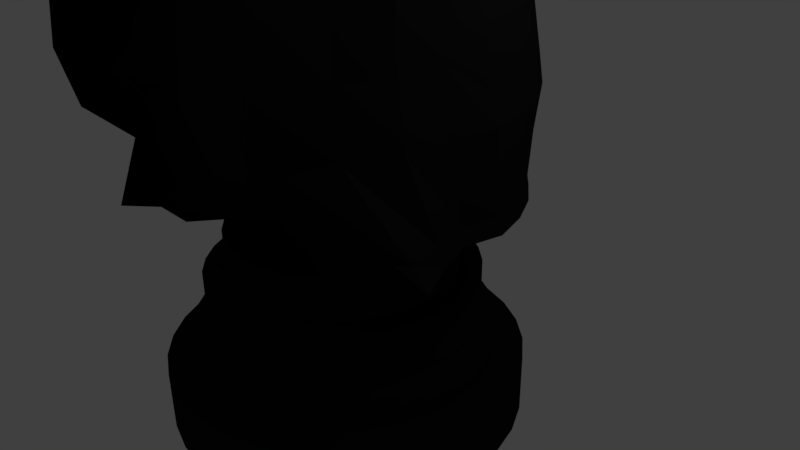 # Source: Darth_Sidious.blend  (saved by Blender 2.77.0; exported with 4.5.12 LTS)
import bpy
from mathutils import Matrix  # noqa: F401  (used for matrix-valued properties, if any)

bpy.ops.wm.read_factory_settings(use_empty=True)
scene = bpy.context.scene
scene.name = 'Scene'

# ---- collections
col_collection_1 = bpy.data.collections.new('Collection 1'); scene.collection.children.link(col_collection_1)

# ---- materials (node trees are filled in below, after node groups)
mat_black_fade = bpy.data.materials.new('Black_Fade')
mat_black_fade.alpha_threshold = 0.0
mat_black_fade.use_transparent_shadow = False
mat_black_fade.diffuse_color = (0.009018, 0.009018, 0.009018, 1.0)
mat_black_fade.roughness = 0.5

# ---- material node trees

# ---- world
world_world = bpy.data.worlds.new('World'); scene.world = world_world
world_world.color = (0.05088, 0.05088, 0.05088)
world_world.use_sun_shadow = False
world_world.sun_shadow_jitter_overblur = 0.0
world_world.cycles.sampling_method = 'MANUAL'

# ---- cameras
cam_camera = bpy.data.cameras.new('Camera')
cam_camera.clip_end = 100.0
cam_camera.lens = 35.0
cam_camera.sensor_width = 32.0
cam_camera.sensor_height = 18.0
cam_camera.ortho_scale = 7.314
cam_camera.dof.focus_distance = 0.0
cam_camera.dof.aperture_fstop = 128.0

# ---- lights
light_lamp = bpy.data.lights.new('Lamp', 'POINT')
light_lamp.transmission_factor = 0.0
light_lamp.cutoff_distance = 30.0
light_lamp.energy = 100.0
light_lamp.shadow_buffer_clip_start = 1.001
light_lamp.shadow_soft_size = 0.1
light_lamp.shadow_maximum_resolution = 0.006
light_lamp.use_absolute_resolution = True

# ---- meshes
me_sphere_000 = bpy.data.meshes.new('Sphere.000')
me_sphere_000.from_pydata([(0.8069, -1.383, -2.97), (0.8462, -1.576, -2.273), (0.1722, -2.001, -1.403), (1.013, -1.237, -2.999), (1.038, -1.353, -2.236), (0.1574, -1.948, -1.205), (0.07117, -2.144, -2.122), (0.2954, -1.943, -2.209), (0.4295, -1.842, -2.016), (0.3942, -1.872, -1.925), (0.3404, -1.983, -1.804), (0.24, -1.992, -1.598), (0.121, -2.379, -1.831), (0.1663, -2.305, -1.899), (0.08095, -2.192, -2.076), (0.3123, -2.115, -1.95), (0.2517, -2.125, -2.127), (0.3194, -2.115, -2.009), (0.1013, -2.294, -1.837), (0.01588, -2.17, -1.955), (0.2472, -2.104, -1.889), (0.1866, -2.102, -2.006), (0.2544, -2.103, -1.948), (0.392, -1.867, -2.844), (0.7385, -1.527, -2.783), (0.07748, -2.077, -2.388), (0.3862, -1.596, -3.299), (0.6383, -1.434, -3.351), (0.254, -1.928, -2.686), (0.6691, -1.666, -2.742), (0.2479, -1.93, -2.682), (0.6991, -1.622, -2.755), (0.1627, -2.033, -2.53), (0.323, -1.936, -2.754), (0.6922, -1.508, -0.9731), (0.5936, -1.549, -0.9928), (0.5455, -1.579, -1.05), (0.6348, -1.546, -1.075), (0.7999, -1.513, -1.089), (0.8847, -1.375, -1.08), (0.9695, -1.249, -1.051), (0.8527, -1.355, -0.9907), (0.6759, -1.483, -0.8324), (0.532, -1.528, -0.9185), (0.4741, -1.566, -1.072), (0.5701, -1.533, -1.122), (0.817, -1.484, -1.212), (0.9387, -1.351, -1.169), (1.13, -1.175, -1.047), (0.8512, -1.31, -0.8576), (0.6518, -1.502, -0.7615), (0.4573, -1.647, -0.8602), (0.3586, -1.638, -0.9367), (0.5161, -1.593, -1.147), (0.8425, -1.528, -1.27), (1.007, -1.348, -1.211), (1.195, -1.11, -1.046), (0.8887, -1.256, -0.7982), (1.584, -0.6223, -1.516), (1.191, -0.8745, -0.272), (1.164, -0.8587, -2.794), (1.442, -0.9296, -1.562), (1.041, -1.234, -0.7907), (1.536, -0.5983, -2.193), (1.398, -0.8633, -2.217), (0.7747, -1.472, -2.809), (0.3891, -1.731, -3.123), (0.4544, -1.909, -1.688), (0.789, -1.636, -1.616), (1.343, -0.774, -0.46), (1.39, -1.138, -0.9887), (0.7335, -1.243, -0.07381), (0.6279, -1.517, -0.7205), (0.4203, -1.496, -0.001513), (0.4792, -1.763, -0.675), (0.5858, -1.823, -1.826), (0.8752, -1.566, -1.782), (0.7426, -1.661, -2.058), (1.007, -1.42, -2.019), (0.2035, -1.987, -1.49), (0.3625, -1.912, -1.77), (0.4896, -1.852, -1.874), (0.5663, -1.784, -2.029), (0.6248, -1.73, -2.247), (0.09168, -1.845, -0.9044), (1.399, -0.7391, -0.6118), (1.422, -1.074, -1.124), (1.568, -0.6143, -1.742), (1.552, -0.6063, -1.968), (1.446, -0.9003, -1.764), (1.426, -0.8876, -1.99), (1.516, -0.8075, -1.533), (1.137, -1.125, -0.46), (1.471, -0.7682, -2.194), (1.36, -0.9798, -0.6516), (0.6952, -1.416, -0.3081), (0.3984, -1.667, -0.2456), (1.407, -0.9344, -0.7973), (1.511, -0.7747, -1.75), (1.493, -0.7567, -1.974), (1.083, -0.8549, -2.991), (0.6383, -1.052, -3.262), (1.028, 0.3955, -2.594), (0.5375, 0.6998, -2.614), (0.6383, -0.5943, -3.116), (1.028, -0.3971, -2.846), (0.5375, 0.7165, -4.337), (1.028, 0.4121, -4.337), (0.5375, -0.5776, -4.337), (1.028, -0.3805, -4.337), (1.679, -0.2622, -1.434), (1.204, -0.5724, -0.1375), (1.626, -0.235, -2.202), (1.39, -0.4497, -0.3671), (0.7064, -0.9735, 0.07799), (0.3738, -1.234, 0.1663), (1.457, -0.407, -0.5525), (1.661, -0.253, -1.694), (1.645, -0.2448, -1.926), (0.101, -1.322, 0.1858), (0.09287, -1.628, 0.03178), (0.09354, -1.794, -0.215), (0.09283, -1.883, -0.6491), (0.3343, -1.804, -0.9002), (0.6279, -1.6, -0.7205), (1.041, -1.317, -0.7907), (0.4792, -1.847, -0.675), (0.1879, -1.969, -0.6554), (1.137, -1.208, -0.46), (0.6952, -1.541, -0.3081), (0.3984, -1.791, -0.2456), (0.09354, -1.909, -0.215), (0.1032, -1.899, -0.8247), (0.2611, -1.934, -0.7778), (0.3736, -1.894, -0.8391), (0.3012, -1.934, -0.6631), (0.1947, -1.909, -0.2251), (0.7335, -1.328, -0.07381), (1.191, -0.938, -0.272), (1.137, -1.18, -0.46), (0.4203, -1.572, -0.001513), (0.6952, -1.461, -0.3081), (0.09287, -1.691, 0.03178), (0.3984, -1.703, -0.2456), (0.09354, -1.852, -0.215), (0.1747, -1.693, 0.02345), (0.1757, -1.818, -0.2233), (0.0359, -1.75, -0.04315), (0.6809, -1.562, -0.3957), (0.4155, -1.812, -0.3367), (0.1136, -1.922, -0.3085), (0.2173, -1.923, -0.3181), (0.7209, -1.383, -0.1504), (0.4131, -1.626, -0.08132), (0.09309, -1.744, -0.04893), (0.1751, -1.745, -0.05723), (0.03342, -1.914, -0.209), (0.04492, -1.999, -0.6437), (0.03809, -1.931, -0.3015), (0.03536, -1.859, -0.2092), (0.03617, -1.697, 0.03754), (0.03617, -1.672, 0.03754), (0.03536, -1.834, -0.2092), (0.0359, -1.725, -0.04315), (0.07748, -2.077, -2.388), (0.1722, -2.038, -1.403), (0.1574, -1.985, -1.205), (0.4544, -1.946, -1.688), (0.789, -1.673, -1.616), (0.5858, -1.86, -1.826), (0.8752, -1.603, -1.782), (0.7426, -1.698, -2.058), (1.007, -1.457, -2.019), (0.03801, -1.342, 0.1903), (0.03495, -1.651, 0.03767), (0.03801, -1.31, 0.1903), (0.03495, -1.619, 0.03767), (0.0, -2.061, -1.211), (0.0, -1.894, -3.289), (-0.8069, -1.383, -2.97), (-0.8462, -1.576, -2.273), (-0.1722, -2.001, -1.403), (0.0, -1.978, -1.004), (0.0, -1.616, -3.457), (-1.013, -1.237, -2.999), (-1.038, -1.353, -2.236), (-0.1574, -1.948, -1.205), (0.0, -2.128, -1.361), (0.0, -2.117, -2.199), (-0.07117, -2.144, -2.122), (-0.2954, -1.943, -2.209), (-0.4295, -1.842, -2.016), (-0.3942, -1.872, -1.925), (-0.3404, -1.983, -1.804), (-0.24, -1.992, -1.598), (-0.121, -2.379, -1.831), (0.0, -2.352, -1.855), (-0.1663, -2.305, -1.899), (0.0, -2.199, -2.033), (-0.08095, -2.192, -2.076), (-0.3123, -2.115, -1.95), (-0.2517, -2.125, -2.127), (-0.3194, -2.115, -2.009), (-0.1013, -2.294, -1.837), (-0.01588, -2.17, -1.955), (-0.2472, -2.104, -1.889), (-0.1866, -2.102, -2.006), (-0.2544, -2.103, -1.948), (0.0, -2.054, -2.457), (0.0, -1.97, -2.896), (-0.392, -1.867, -2.844), (-0.7385, -1.527, -2.783), (-0.07748, -2.077, -2.388), (-0.3862, -1.596, -3.299), (-0.6383, -1.434, -3.351), (0.0, -1.875, -2.681), (0.0, -1.937, -2.688), (-0.254, -1.928, -2.686), (-0.6691, -1.666, -2.742), (-0.2479, -1.93, -2.682), (-0.6991, -1.622, -2.755), (-0.1627, -2.033, -2.53), (0.0, -1.985, -2.786), (-0.323, -1.936, -2.754), (0.0, -2.083, -2.567), (-0.6922, -1.508, -0.9731), (-0.5936, -1.549, -0.9928), (-0.5455, -1.579, -1.05), (-0.6348, -1.546, -1.075), (-0.7999, -1.513, -1.089), (-0.8847, -1.375, -1.08), (-0.9695, -1.249, -1.051), (-0.8527, -1.355, -0.9907), (-0.6759, -1.483, -0.8324), (-0.532, -1.528, -0.9185), (-0.4741, -1.566, -1.072), (-0.5701, -1.533, -1.122), (-0.817, -1.484, -1.212), (-0.9387, -1.351, -1.169), (-1.13, -1.175, -1.047), (-0.8512, -1.31, -0.8576), (-0.6518, -1.502, -0.7615), (-0.4573, -1.647, -0.8602), (-0.3586, -1.638, -0.9367), (-0.5161, -1.593, -1.147), (-0.8425, -1.528, -1.27), (-1.007, -1.348, -1.211), (-1.195, -1.11, -1.046), (-0.8887, -1.256, -0.7982), (0.0, -1.665, 0.04122), (-1.584, -0.6223, -1.516), (-1.191, -0.8745, -0.272), (0.0, -1.925, -0.6401), (-1.164, -0.8587, -2.794), (-1.442, -0.9296, -1.562), (-1.041, -1.234, -0.7907), (-1.536, -0.5983, -2.193), (-1.398, -0.8633, -2.217), (-0.7747, -1.472, -2.809), (-0.3891, -1.731, -3.123), (0.0, -1.965, -3.159), (-0.4544, -1.909, -1.688), (-0.789, -1.636, -1.616), (-1.343, -0.774, -0.46), (-1.39, -1.138, -0.9887), (-0.7335, -1.243, -0.07381), (-0.6279, -1.517, -0.7205), (-0.4203, -1.496, -0.001513), (-0.4792, -1.763, -0.675), (-0.5858, -1.823, -1.826), (-0.8752, -1.566, -1.782), (-0.7426, -1.661, -2.058), (-1.007, -1.42, -2.019), (0.0, -2.098, -1.286), (-0.2035, -1.987, -1.49), (-0.3625, -1.912, -1.77), (-0.4896, -1.852, -1.874), (-0.5663, -1.784, -2.029), (-0.6248, -1.73, -2.247), (0.0, -1.944, -0.8811), (-0.09168, -1.845, -0.9044), (-1.399, -0.7391, -0.6118), (-1.422, -1.074, -1.124), (-1.568, -0.6143, -1.742), (-1.552, -0.6063, -1.968), (-1.446, -0.9003, -1.764), (-1.426, -0.8876, -1.99), (-1.516, -0.8075, -1.533), (-1.137, -1.125, -0.46), (0.0, -1.833, -0.2056), (-1.471, -0.7682, -2.194), (-1.36, -0.9798, -0.6516), (-0.6952, -1.416, -0.3081), (-0.3984, -1.667, -0.2456), (-1.407, -0.9344, -0.7973), (-1.511, -0.7747, -1.75), (-1.493, -0.7567, -1.974), (0.0, -1.235, -3.514), (-1.083, -0.8549, -2.991), (-0.6383, -1.052, -3.262), (0.0, 0.8339, -2.648), (-1.028, 0.3955, -2.594), (-0.5375, 0.6998, -2.614), (-0.6383, -0.5943, -3.116), (-1.028, -0.3971, -2.846), (0.0, -0.7769, -3.369), (-0.5375, 0.7165, -4.337), (0.0, 0.8506, -4.337), (-1.028, 0.4121, -4.337), (-0.5375, -0.5776, -4.337), (0.0, -0.7602, -4.337), (-1.028, -0.3805, -4.337), (-1.679, -0.2622, -1.434), (-1.204, -0.5724, -0.1375), (-1.626, -0.235, -2.202), (-1.39, -0.4497, -0.3671), (-0.7064, -0.9735, 0.07799), (-0.3738, -1.234, 0.1663), (-1.457, -0.407, -0.5525), (-1.661, -0.253, -1.694), (-1.645, -0.2448, -1.926), (-0.101, -1.322, 0.1858), (-0.09287, -1.628, 0.03178), (-0.09354, -1.794, -0.215), (-0.09283, -1.883, -0.6491), (-0.3343, -1.804, -0.9002), (-0.6279, -1.6, -0.7205), (-1.041, -1.317, -0.7907), (-0.4792, -1.847, -0.675), (-0.1879, -1.969, -0.6554), (-1.137, -1.208, -0.46), (0.0, -2.008, -0.6401), (-0.6952, -1.541, -0.3081), (-0.3984, -1.791, -0.2456), (-0.09354, -1.909, -0.215), (-0.1032, -1.899, -0.8247), (-0.2611, -1.934, -0.7778), (-0.3736, -1.894, -0.8391), (-0.3012, -1.934, -0.6631), (-0.1947, -1.909, -0.2251), (-0.7335, -1.328, -0.07381), (-1.191, -0.938, -0.272), (-1.137, -1.18, -0.46), (0.0, -1.863, -0.2056), (0.0, -1.701, 0.04122), (-0.4203, -1.572, -0.001513), (-0.6952, -1.461, -0.3081), (-0.09287, -1.691, 0.03178), (-0.3984, -1.703, -0.2456), (-0.09354, -1.852, -0.215), (-0.1747, -1.693, 0.02345), (-0.1757, -1.818, -0.2233), (0.0, -1.852, -0.2979), (-0.0359, -1.75, -0.04315), (-0.6809, -1.562, -0.3957), (-0.4155, -1.812, -0.3367), (-0.1136, -1.922, -0.3085), (-0.2173, -1.923, -0.3181), (-0.7209, -1.383, -0.1504), (-0.4131, -1.626, -0.08132), (-0.09309, -1.744, -0.04893), (-0.1751, -1.745, -0.05723), (-0.03342, -1.914, -0.209), (-0.04492, -1.999, -0.6437), (-0.03809, -1.931, -0.3015), (-0.03536, -1.859, -0.2092), (-0.03617, -1.697, 0.03754), (0.0, -1.676, 0.04122), (-0.03617, -1.672, 0.03754), (0.0, -1.729, -0.03952), (0.0, -1.838, -0.2056), (-0.03536, -1.834, -0.2092), (-0.0359, -1.725, -0.04315), (-0.07748, -2.077, -2.388), (0.0, -2.054, -2.457), (-0.1722, -2.038, -1.403), (-0.1574, -1.985, -1.205), (-0.4544, -1.946, -1.688), (-0.789, -1.673, -1.616), (-0.5858, -1.86, -1.826), (-0.8752, -1.603, -1.782), (-0.7426, -1.698, -2.058), (-1.007, -1.457, -2.019), (-0.03801, -1.342, 0.1903), (-0.03495, -1.651, 0.03767), (0.0, -1.322, 0.193), (0.0, -1.633, 0.04122), (-0.03801, -1.31, 0.1903), (-0.03495, -1.619, 0.03767), (-0.0002229, 1.29, -4.527), (-0.0002229, 1.29, -4.027), (0.2583, 1.264, -4.527), (0.2583, 1.264, -4.027), (0.5068, 1.189, -4.527), (0.5068, 1.189, -4.027), (0.7359, 1.066, -4.527), (0.7359, 1.066, -4.027), (0.9367, 0.9015, -4.527), (0.9367, 0.9015, -4.027), (1.101, 0.7007, -4.527), (1.101, 0.7007, -4.027), (1.224, 0.4716, -4.527), (1.224, 0.4716, -4.027), (1.299, 0.2231, -4.527), (1.299, 0.2231, -4.027), (1.325, -0.03539, -4.527), (1.325, -0.03539, -4.027), (1.299, -0.2939, -4.527), (1.299, -0.2939, -4.027), (1.224, -0.5424, -4.527), (1.224, -0.5424, -4.027), (1.101, -0.7715, -4.527), (1.101, -0.7715, -4.027), (0.9367, -0.9723, -4.527), (0.9367, -0.9723, -4.027), (0.7359, -1.137, -4.527), (0.7359, -1.137, -4.027), (0.5068, -1.259, -4.527), (0.5068, -1.259, -4.027), (0.2583, -1.335, -4.527), (0.2583, -1.335, -4.027), (-0.0002233, -1.36, -4.527), (-0.0002233, -1.36, -4.027), (-0.2587, -1.335, -4.527), (-0.2587, -1.335, -4.027), (-0.5073, -1.259, -4.527), (-0.5073, -1.259, -4.027), (-0.7363, -1.137, -4.527), (-0.7363, -1.137, -4.027), (-0.9371, -0.9723, -4.527), (-0.9371, -0.9723, -4.027), (-1.102, -0.7715, -4.527), (-1.102, -0.7715, -4.027), (-1.224, -0.5424, -4.527), (-1.224, -0.5424, -4.027), (-1.3, -0.2939, -4.527), (-1.3, -0.2939, -4.027), (-1.325, -0.03539, -4.527), (-1.325, -0.03539, -4.027), (-1.3, 0.2231, -4.527), (-1.3, 0.2231, -4.027), (-1.224, 0.4716, -4.527), (-1.224, 0.4716, -4.027), (-1.102, 0.7007, -4.527), (-1.102, 0.7007, -4.027), (-0.9371, 0.9015, -4.527), (-0.9371, 0.9015, -4.027), (-0.7363, 1.066, -4.527), (-0.7363, 1.066, -4.027), (-0.5073, 1.189, -4.527), (-0.5073, 1.189, -4.027), (-0.2587, 1.264, -4.527), (-0.2587, 1.264, -4.027), (-0.0002229, 1.555, -4.527), (0.31, 1.524, -4.527), (0.6082, 1.434, -4.527), (0.8831, 1.287, -4.527), (1.124, 1.089, -4.527), (1.322, 0.8479, -4.527), (1.469, 0.5731, -4.527), (1.559, 0.2748, -4.527), (1.59, -0.03539, -4.527), (1.559, -0.3456, -4.527), (1.469, -0.6438, -4.527), (1.322, -0.9187, -4.527), (1.124, -1.16, -4.527), (0.8831, -1.357, -4.527), (0.6082, -1.504, -4.527), (0.31, -1.595, -4.527), (-0.0002234, -1.625, -4.527), (-0.3104, -1.595, -4.527), (-0.6087, -1.504, -4.527), (-0.8835, -1.357, -4.527), (-1.124, -1.16, -4.527), (-1.322, -0.9187, -4.527), (-1.469, -0.6438, -4.527), (-1.56, -0.3456, -4.527), (-1.59, -0.03539, -4.527), (-1.56, 0.2748, -4.527), (-1.469, 0.5731, -4.527), (-1.322, 0.8479, -4.527), (-1.124, 1.089, -4.527), (-0.8835, 1.287, -4.527), (-0.6087, 1.434, -4.527), (-0.3104, 1.524, -4.527), (-0.0002229, 1.555, -5.152), (0.31, 1.524, -5.152), (0.6082, 1.434, -5.152), (0.8831, 1.287, -5.152), (1.124, 1.089, -5.152), (1.322, 0.8479, -5.152), (1.469, 0.5731, -5.152), (1.559, 0.2748, -5.152), (1.59, -0.03539, -5.152), (1.559, -0.3456, -5.152), (1.469, -0.6438, -5.152), (1.322, -0.9187, -5.152), (1.124, -1.16, -5.152), (0.8831, -1.357, -5.152), (0.6082, -1.504, -5.152), (0.31, -1.595, -5.152), (-0.0002234, -1.625, -5.152), (-0.3104, -1.595, -5.152), (-0.6087, -1.504, -5.152), (-0.8835, -1.357, -5.152), (-1.124, -1.16, -5.152), (-1.322, -0.9187, -5.152), (-1.469, -0.6438, -5.152), (-1.56, -0.3456, -5.152), (-1.59, -0.03539, -5.152), (-1.56, 0.2748, -5.152), (-1.469, 0.5731, -5.152), (-1.322, 0.8479, -5.152), (-1.124, 1.089, -5.152), (-0.8835, 1.287, -5.152), (-0.6087, 1.434, -5.152), (-0.3104, 1.524, -5.152), (-0.0002229, 1.714, -5.152), (0.341, 1.68, -5.152), (0.6691, 1.58, -5.152), (0.9714, 1.419, -5.152), (1.236, 1.201, -5.152), (1.454, 0.9363, -5.152), (1.616, 0.6339, -5.152), (1.715, 0.3058, -5.152), (1.749, -0.03539, -5.152), (1.715, -0.3766, -5.152), (1.616, -0.7047, -5.152), (1.454, -1.007, -5.152), (1.236, -1.272, -5.152), (0.9714, -1.49, -5.152), (0.6691, -1.651, -5.152), (0.341, -1.751, -5.152), (-0.0002235, -1.784, -5.152), (-0.3414, -1.751, -5.152), (-0.6695, -1.651, -5.152), (-0.9719, -1.49, -5.152), (-1.237, -1.272, -5.152), (-1.454, -1.007, -5.152), (-1.616, -0.7047, -5.152), (-1.716, -0.3766, -5.152), (-1.749, -0.03539, -5.152), (-1.716, 0.3058, -5.152), (-1.616, 0.6339, -5.152), (-1.454, 0.9363, -5.152), (-1.237, 1.201, -5.152), (-0.9719, 1.419, -5.152), (-0.6695, 1.58, -5.152), (-0.3414, 1.68, -5.152), (-0.0002229, 1.714, -5.585), (0.341, 1.68, -5.585), (0.6691, 1.58, -5.585), (0.9714, 1.419, -5.585), (1.236, 1.201, -5.585), (1.454, 0.9363, -5.585), (1.616, 0.6339, -5.585), (1.715, 0.3058, -5.585), (1.749, -0.03539, -5.585), (1.715, -0.3766, -5.585), (1.616, -0.7047, -5.585), (1.454, -1.007, -5.585), (1.236, -1.272, -5.585), (0.9714, -1.49, -5.585), (0.6691, -1.651, -5.585), (0.341, -1.751, -5.585), (-0.0002235, -1.784, -5.585), (-0.3414, -1.751, -5.585), (-0.6695, -1.651, -5.585), (-0.9719, -1.49, -5.585), (-1.237, -1.272, -5.585), (-1.454, -1.007, -5.585), (-1.616, -0.7047, -5.585), (-1.716, -0.3766, -5.585), (-1.749, -0.03539, -5.585), (-1.716, 0.3058, -5.585), (-1.616, 0.6339, -5.585), (-1.454, 0.9363, -5.585), (-1.237, 1.201, -5.585), (-0.9719, 1.419, -5.585), (-0.6695, 1.58, -5.585), (-0.3414, 1.68, -5.585), (-0.000223, 2.063, -5.585), (0.4092, 2.023, -5.585), (0.8029, 1.904, -5.585), (1.166, 1.71, -5.585), (1.484, 1.449, -5.585), (1.745, 1.131, -5.585), (1.939, 0.7678, -5.585), (2.058, 0.374, -5.585), (2.099, -0.03539, -5.585), (2.058, -0.4448, -5.585), (1.939, -0.8385, -5.585), (1.745, -1.201, -5.585), (1.484, -1.519, -5.585), (1.166, -1.78, -5.585), (0.8029, -1.974, -5.585), (0.4092, -2.094, -5.585), (-0.0002237, -2.134, -5.585), (-0.4097, -2.094, -5.585), (-0.8034, -1.974, -5.585), (-1.166, -1.78, -5.585), (-1.484, -1.519, -5.585), (-1.745, -1.201, -5.585), (-1.939, -0.8385, -5.585), (-2.059, -0.4448, -5.585), (-2.099, -0.03539, -5.585), (-2.059, 0.374, -5.585), (-1.939, 0.7678, -5.585), (-1.745, 1.131, -5.585), (-1.484, 1.449, -5.585), (-1.166, 1.71, -5.585), (-0.8034, 1.904, -5.585), (-0.4097, 2.023, -5.585), (-0.000223, 2.063, -6.301), (0.4092, 2.023, -6.301), (0.8029, 1.904, -6.301), (1.166, 1.71, -6.301), (1.484, 1.449, -6.301), (1.745, 1.131, -6.301), (1.939, 0.7678, -6.301), (2.058, 0.374, -6.301), (2.099, -0.03539, -6.301), (2.058, -0.4448, -6.301), (1.939, -0.8385, -6.301), (1.745, -1.201, -6.301), (1.484, -1.519, -6.301), (1.166, -1.78, -6.301), (0.8029, -1.974, -6.301), (0.4092, -2.094, -6.301), (-0.0002237, -2.134, -6.301), (-0.4097, -2.094, -6.301), (-0.8034, -1.974, -6.301), (-1.166, -1.78, -6.301), (-1.484, -1.519, -6.301), (-1.745, -1.201, -6.301), (-1.939, -0.8385, -6.301), (-2.059, -0.4448, -6.301), (-2.099, -0.03539, -6.301), (-2.059, 0.374, -6.301), (-1.939, 0.7678, -6.301), (-1.745, 1.131, -6.301), (-1.484, 1.449, -6.301), (-1.166, 1.71, -6.301), (-0.8034, 1.904, -6.301), (-0.4097, 2.023, -6.301), (-0.0002229, 1.434, -6.301), (0.2864, 1.405, -6.301), (0.562, 1.322, -6.301), (0.816, 1.186, -6.301), (1.039, 1.003, -6.301), (1.221, 0.7808, -6.301), (1.357, 0.5268, -6.301), (1.441, 0.2512, -6.301), (1.469, -0.03539, -6.301), (1.441, -0.322, -6.301), (1.357, -0.5976, -6.301), (1.221, -0.8516, -6.301), (1.039, -1.074, -6.301), (0.816, -1.257, -6.301), (0.562, -1.393, -6.301), (0.2864, -1.476, -6.301), (-0.0002234, -1.505, -6.301), (-0.2868, -1.476, -6.301), (-0.5624, -1.393, -6.301), (-0.8164, -1.257, -6.301), (-1.039, -1.074, -6.301), (-1.222, -0.8516, -6.301), (-1.358, -0.5976, -6.301), (-1.441, -0.322, -6.301), (-1.469, -0.03539, -6.301), (-1.441, 0.2512, -6.301), (-1.358, 0.5268, -6.301), (-1.222, 0.7808, -6.301), (-1.039, 1.003, -6.301), (-0.8164, 1.186, -6.301), (-0.5624, 1.322, -6.301), (-0.2868, 1.405, -6.301), (-0.0002229, 1.728, -11.86), (0.3437, 1.694, -11.86), (0.6744, 1.593, -11.86), (0.9792, 1.43, -11.86), (1.246, 1.211, -11.86), (1.466, 0.944, -11.86), (1.629, 0.6393, -11.86), (1.729, 0.3085, -11.86), (1.763, -0.03539, -11.86), (1.729, -0.3793, -11.86), (1.629, -0.71, -11.86), (1.466, -1.015, -11.86), (1.246, -1.282, -11.86), (0.9792, -1.501, -11.86), (0.6744, -1.664, -11.86), (0.3437, -1.764, -11.86), (-0.0002235, -1.798, -11.86), (-0.3442, -1.764, -11.86), (-0.6749, -1.664, -11.86), (-0.9797, -1.501, -11.86), (-1.247, -1.282, -11.86), (-1.466, -1.015, -11.86), (-1.629, -0.71, -11.86), (-1.729, -0.3793, -11.86), (-1.763, -0.03539, -11.86), (-1.729, 0.3085, -11.86), (-1.629, 0.6393, -11.86), (-1.466, 0.944, -11.86), (-1.247, 1.211, -11.86), (-0.9797, 1.43, -11.86), (-0.6749, 1.593, -11.86), (-0.3442, 1.694, -11.86), (1.099, 0.6992, -7.412), (1.044, 0.6625, -8.524), (1.044, 0.6625, -9.635), (1.099, 0.6992, -10.75), (0.9347, 0.8995, -10.75), (0.888, 0.8528, -9.635), (0.888, 0.8528, -8.524), (0.9347, 0.8995, -7.412), (-0.0002229, 1.287, -7.412), (-0.0002229, 1.221, -8.524), (-0.0002229, 1.221, -9.635), (-0.0002229, 1.287, -10.75), (-0.2582, 1.261, -10.75), (-0.2453, 1.197, -9.635), (-0.2453, 1.197, -8.524), (-0.2582, 1.261, -7.412), (-0.7348, -1.135, -7.412), (-0.6981, -1.08, -8.524), (-0.6981, -1.08, -9.635), (-0.7348, -1.135, -10.75), (-0.5062, -1.257, -10.75), (-0.4809, -1.196, -9.635), (-0.4809, -1.196, -8.524), (-0.5062, -1.257, -7.412), (1.221, 0.4706, -7.412), (1.16, 0.4453, -8.524), (1.16, 0.4453, -9.635), (1.221, 0.4706, -10.75), (-0.9352, -0.9703, -7.412), (-0.8884, -0.9236, -8.524), (-0.8884, -0.9236, -9.635), (-0.9352, -0.9703, -10.75), (1.297, 0.2226, -7.412), (1.232, 0.2097, -8.524), (1.232, 0.2097, -9.635), (1.297, 0.2226, -10.75), (-1.1, -0.77, -7.412), (-1.045, -0.7332, -8.524), (-1.045, -0.7332, -9.635), (-1.1, -0.77, -10.75), (1.322, -0.03539, -7.412), (1.256, -0.03539, -8.524), (1.256, -0.03539, -9.635), (1.322, -0.03539, -10.75), (-1.222, -0.5414, -7.412), (-1.161, -0.5161, -8.524), (-1.161, -0.5161, -9.635), (-1.222, -0.5414, -10.75), (1.297, -0.2933, -7.412), (1.232, -0.2804, -8.524), (1.232, -0.2804, -9.635), (1.297, -0.2933, -10.75), (-1.297, -0.2933, -7.412), (-1.232, -0.2804, -8.524), (-1.232, -0.2804, -9.635), (-1.297, -0.2933, -10.75), (1.221, -0.5414, -7.412), (1.16, -0.5161, -8.524), (1.16, -0.5161, -9.635), (1.221, -0.5414, -10.75), (-1.322, -0.03539, -7.412), (-1.256, -0.03539, -8.524), (-1.256, -0.03539, -9.635), (-1.322, -0.03539, -10.75), (1.099, -0.77, -7.412), (1.044, -0.7332, -8.524), (1.044, -0.7332, -9.635), (1.099, -0.77, -10.75), (-1.297, 0.2226, -7.412), (-1.232, 0.2097, -8.524), (-1.232, 0.2097, -9.635), (-1.297, 0.2226, -10.75), (0.9347, -0.9703, -7.412), (0.888, -0.9236, -8.524), (0.888, -0.9236, -9.635), (0.9347, -0.9703, -10.75), (-1.222, 0.4706, -7.412), (-1.161, 0.4453, -8.524), (-1.161, 0.4453, -9.635), (-1.222, 0.4706, -10.75), (0.7344, -1.135, -7.412), (0.6976, -1.08, -8.524), (0.6976, -1.08, -9.635), (0.7344, -1.135, -10.75), (-1.1, 0.6992, -7.412), (-1.045, 0.6625, -8.524), (-1.045, 0.6625, -9.635), (-1.1, 0.6992, -10.75), (0.5058, -1.257, -7.412), (0.4805, -1.196, -8.524), (0.4805, -1.196, -9.635), (0.5058, -1.257, -10.75), (0.2577, 1.261, -7.412), (0.2448, 1.197, -8.524), (0.2448, 1.197, -9.635), (0.2577, 1.261, -10.75), (-0.9352, 0.8995, -7.412), (-0.8884, 0.8528, -8.524), (-0.8884, 0.8528, -9.635), (-0.9352, 0.8995, -10.75), (0.2577, -1.332, -7.412), (0.2448, -1.267, -8.524), (0.2448, -1.267, -9.635), (0.2577, -1.332, -10.75), (0.5058, 1.186, -7.412), (0.4805, 1.125, -8.524), (0.4805, 1.125, -9.635), (0.5058, 1.186, -10.75), (-0.7348, 1.064, -7.412), (-0.6981, 1.009, -8.524), (-0.6981, 1.009, -9.635), (-0.7348, 1.064, -10.75), (-0.0002233, -1.358, -7.412), (-0.0002233, -1.291, -8.524), (-0.0002233, -1.291, -9.635), (-0.0002233, -1.358, -10.75), (0.7344, 1.064, -7.412), (0.6976, 1.009, -8.524), (0.6976, 1.009, -9.635), (0.7344, 1.064, -10.75), (-0.5062, 1.186, -7.412), (-0.4809, 1.125, -8.524), (-0.4809, 1.125, -9.635), (-0.5062, 1.186, -10.75), (-0.2582, -1.332, -7.412), (-0.2453, -1.267, -8.524), (-0.2453, -1.267, -9.635), (-0.2582, -1.332, -10.75), (-0.000223, 1.904, -11.86), (0.3781, 1.867, -11.86), (0.7419, 1.756, -11.86), (1.077, 1.577, -11.86), (1.371, 1.336, -11.86), (1.612, 1.042, -11.86), (1.791, 0.7067, -11.86), (1.902, 0.3429, -11.86), (1.939, -0.03539, -11.86), (1.902, -0.4137, -11.86), (1.791, -0.7775, -11.86), (1.612, -1.113, -11.86), (1.371, -1.407, -11.86), (1.077, -1.648, -11.86), (0.7419, -1.827, -11.86), (0.3781, -1.937, -11.86), (-0.0002236, -1.975, -11.86), (-0.3785, -1.937, -11.86), (-0.7423, -1.827, -11.86), (-1.078, -1.648, -11.86), (-1.371, -1.407, -11.86), (-1.613, -1.113, -11.86), (-1.792, -0.7775, -11.86), (-1.902, -0.4137, -11.86), (-1.939, -0.03539, -11.86), (-1.902, 0.3429, -11.86), (-1.792, 0.7067, -11.86), (-1.613, 1.042, -11.86), (-1.371, 1.336, -11.86), (-1.078, 1.577, -11.86), (-0.7423, 1.756, -11.86), (-0.3785, 1.867, -11.86), (-0.000223, 1.904, -12.27), (0.3781, 1.867, -12.27), (0.7419, 1.756, -12.27), (1.077, 1.577, -12.27), (1.371, 1.336, -12.27), (1.612, 1.042, -12.27), (1.791, 0.7067, -12.27), (1.902, 0.3429, -12.27), (1.939, -0.03539, -12.27), (1.902, -0.4137, -12.27), (1.791, -0.7775, -12.27), (1.612, -1.113, -12.27), (1.371, -1.407, -12.27), (1.077, -1.648, -12.27), (0.7419, -1.827, -12.27), (0.3781, -1.937, -12.27), (-0.0002236, -1.975, -12.27), (-0.3785, -1.937, -12.27), (-0.7423, -1.827, -12.27), (-1.078, -1.648, -12.27), (-1.371, -1.407, -12.27), (-1.613, -1.113, -12.27), (-1.792, -0.7775, -12.27), (-1.902, -0.4137, -12.27), (-1.939, -0.03539, -12.27), (-1.902, 0.3429, -12.27), (-1.792, 0.7067, -12.27), (-1.613, 1.042, -12.27), (-1.371, 1.336, -12.27), (-1.078, 1.577, -12.27), (-0.7423, 1.756, -12.27), (-0.3785, 1.867, -12.27), (-0.0002229, 1.71, -12.27), (0.3403, 1.676, -12.27), (0.6677, 1.577, -12.27), (0.9694, 1.416, -12.27), (1.234, 1.199, -12.27), (1.451, 0.9342, -12.27), (1.612, 0.6325, -12.27), (1.712, 0.3051, -12.27), (1.745, -0.03539, -12.27), (1.712, -0.3759, -12.27), (1.612, -0.7033, -12.27), (1.451, -1.005, -12.27), (1.234, -1.27, -12.27), (0.9694, -1.487, -12.27), (0.6677, -1.648, -12.27), (0.3403, -1.747, -12.27), (-0.0002235, -1.781, -12.27), (-0.3407, -1.747, -12.27), (-0.6681, -1.648, -12.27), (-0.9699, -1.487, -12.27), (-1.234, -1.27, -12.27), (-1.451, -1.005, -12.27), (-1.613, -0.7033, -12.27), (-1.712, -0.3759, -12.27), (-1.746, -0.03539, -12.27), (-1.712, 0.3051, -12.27), (-1.613, 0.6325, -12.27), (-1.451, 0.9342, -12.27), (-1.234, 1.199, -12.27), (-0.9699, 1.416, -12.27), (-0.6681, 1.577, -12.27), (-0.3407, 1.676, -12.27), (-0.0002229, 1.71, -12.73), (0.3403, 1.676, -12.73), (0.6677, 1.577, -12.73), (0.9694, 1.416, -12.73), (1.234, 1.199, -12.73), (1.451, 0.9342, -12.73), (1.612, 0.6325, -12.73), (1.712, 0.3051, -12.73), (1.745, -0.03539, -12.73), (1.712, -0.3759, -12.73), (1.612, -0.7033, -12.73), (1.451, -1.005, -12.73), (1.234, -1.27, -12.73), (0.9694, -1.487, -12.73), (0.6677, -1.648, -12.73), (0.3403, -1.747, -12.73), (-0.0002235, -1.781, -12.73), (-0.3407, -1.747, -12.73), (-0.6681, -1.648, -12.73), (-0.9699, -1.487, -12.73), (-1.234, -1.27, -12.73), (-1.451, -1.005, -12.73), (-1.613, -0.7033, -12.73), (-1.712, -0.3759, -12.73), (-1.746, -0.03539, -12.73), (-1.712, 0.3051, -12.73), (-1.613, 0.6325, -12.73), (-1.451, 0.9342, -12.73), (-1.234, 1.199, -12.73), (-0.9699, 1.416, -12.73), (-0.6681, 1.577, -12.73), (-0.3407, 1.676, -12.73), (-0.000223, 2.583, -12.73), (0.5105, 2.532, -12.73), (1.002, 2.383, -12.73), (1.454, 2.141, -12.73), (1.851, 1.816, -12.73), (2.177, 1.419, -12.73), (2.418, 0.9665, -12.73), (2.567, 0.4753, -12.73), (2.618, -0.03539, -12.73), (2.567, -0.5461, -12.73), (2.418, -1.037, -12.73), (2.177, -1.49, -12.73), (1.851, -1.887, -12.73), (1.454, -2.212, -12.73), (1.002, -2.454, -12.73), (0.5105, -2.603, -12.73), (-0.0002239, -2.653, -12.73), (-0.511, -2.603, -12.73), (-1.002, -2.454, -12.73), (-1.455, -2.212, -12.73), (-1.851, -1.887, -12.73), (-2.177, -1.49, -12.73), (-2.419, -1.037, -12.73), (-2.568, -0.5461, -12.73), (-2.618, -0.03539, -12.73), (-2.568, 0.4753, -12.73), (-2.419, 0.9665, -12.73), (-2.177, 1.419, -12.73), (-1.851, 1.816, -12.73), (-1.455, 2.141, -12.73), (-1.002, 2.383, -12.73), (-0.511, 2.532, -12.73), (-0.0002228, 2.583, -14.59), (0.5105, 2.532, -14.59), (1.002, 2.383, -14.59), (1.454, 2.141, -14.59), (1.851, 1.816, -14.59), (2.177, 1.419, -14.59), (2.418, 0.9665, -14.59), (2.567, 0.4753, -14.59), (2.618, -0.03539, -14.59), (2.567, -0.5461, -14.59), (2.418, -1.037, -14.59), (2.177, -1.49, -14.59), (1.851, -1.887, -14.59), (1.454, -2.212, -14.59), (1.002, -2.454, -14.59), (0.5105, -2.603, -14.59), (-0.0002237, -2.653, -14.59), (-0.511, -2.603, -14.59), (-1.002, -2.454, -14.59), (-1.455, -2.212, -14.59), (-1.851, -1.887, -14.59), (-2.177, -1.49, -14.59), (-2.419, -1.037, -14.59), (-2.568, -0.5461, -14.59), (-2.618, -0.03539, -14.59), (-2.568, 0.4753, -14.59), (-2.419, 0.9665, -14.59), (-2.177, 1.419, -14.59), (-1.851, 1.816, -14.59), (-1.455, 2.141, -14.59), (-1.002, 2.383, -14.59), (-0.511, 2.532, -14.59), (-2.419, -1.037, -13.23), (-2.903, -1.238, -13.6), (-3.024, -1.288, -13.97), (-2.903, -1.238, -14.34), (-2.612, -1.781, -14.34), (-2.721, -1.853, -13.97), (-2.612, -1.781, -13.6), (-2.177, -1.49, -13.23), (2.567, -0.5461, -13.23), (3.081, -0.6483, -13.6), (3.209, -0.6738, -13.97), (3.081, -0.6483, -14.34), (3.141, -0.03539, -14.34), (3.272, -0.03539, -13.97), (3.141, -0.03539, -13.6), (2.618, -0.03539, -13.23), (-2.568, -0.5461, -13.23), (-3.081, -0.6483, -13.6), (-3.21, -0.6738, -13.97), (-3.081, -0.6483, -14.34), (2.418, -1.037, -13.23), (2.902, -1.238, -13.6), (3.023, -1.288, -13.97), (2.902, -1.238, -14.34), (-2.618, -0.03539, -13.23), (-3.142, -0.03539, -13.6), (-3.273, -0.03539, -13.97), (-3.142, -0.03539, -14.34), (2.177, -1.49, -13.23), (2.612, -1.781, -13.6), (2.721, -1.853, -13.97), (2.612, -1.781, -14.34), (-2.568, 0.4753, -13.23), (-3.081, 0.5775, -13.6), (-3.21, 0.603, -13.97), (-3.081, 0.5775, -14.34), (1.851, -1.887, -13.23), (2.221, -2.257, -13.6), (2.314, -2.349, -13.97), (2.221, -2.257, -14.34), (-2.419, 0.9665, -13.23), (-2.903, 1.167, -13.6), (-3.024, 1.217, -13.97), (-2.903, 1.167, -14.34), (1.454, -2.212, -13.23), (1.745, -2.647, -13.6), (1.818, -2.756, -13.97), (1.745, -2.647, -14.34), (-2.177, 1.419, -13.23), (-2.612, 1.71, -13.6), (-2.721, 1.783, -13.97), (-2.612, 1.71, -14.34), (1.002, -2.454, -13.23), (1.202, -2.938, -13.6), (1.252, -3.059, -13.97), (1.202, -2.938, -14.34), (0.5105, 2.532, -13.23), (0.6127, 3.046, -13.6), (0.6382, 3.174, -13.97), (0.6127, 3.046, -14.34), (-0.0002229, 3.106, -14.34), (-0.0002229, 3.237, -13.97), (-0.000223, 3.106, -13.6), (-0.000223, 2.583, -13.23), (-1.851, 1.816, -13.23), (-2.222, 2.186, -13.6), (-2.314, 2.279, -13.97), (-2.222, 2.186, -14.34), (0.5105, -2.603, -13.23), (0.6127, -3.117, -13.6), (0.6382, -3.245, -13.97), (0.6127, -3.117, -14.34), (1.002, 2.383, -13.23), (1.202, 2.867, -13.6), (1.252, 2.988, -13.97), (1.202, 2.867, -14.34), (-1.455, 2.141, -13.23), (-1.746, 2.577, -13.6), (-1.818, 2.686, -13.97), (-1.746, 2.577, -14.34), (-0.0002238, -2.653, -13.23), (-0.000224, -3.177, -13.6), (-0.000224, -3.308, -13.97), (-0.0002239, -3.177, -14.34), (1.454, 2.141, -13.23), (1.745, 2.577, -13.6), (1.818, 2.686, -13.97), (1.745, 2.577, -14.34), (-1.002, 2.383, -13.23), (-1.202, 2.867, -13.6), (-1.253, 2.988, -13.97), (-1.202, 2.867, -14.34), (-0.511, -2.603, -13.23), (-0.6131, -3.117, -13.6), (-0.6386, -3.245, -13.97), (-0.6131, -3.117, -14.34), (1.851, 1.816, -13.23), (2.221, 2.186, -13.6), (2.314, 2.279, -13.97), (2.221, 2.186, -14.34), (-0.511, 2.532, -13.23), (-0.6131, 3.046, -13.6), (-0.6386, 3.174, -13.97), (-0.6131, 3.046, -14.34), (-1.002, -2.454, -13.23), (-1.202, -2.938, -13.6), (-1.253, -3.059, -13.97), (-1.202, -2.938, -14.34), (2.177, 1.419, -13.23), (2.612, 1.71, -13.6), (2.721, 1.783, -13.97), (2.612, 1.71, -14.34), (-1.455, -2.212, -13.23), (-1.746, -2.647, -13.6), (-1.818, -2.756, -13.97), (-1.746, -2.647, -14.34), (2.418, 0.9665, -13.23), (2.902, 1.167, -13.6), (3.023, 1.217, -13.97), (2.902, 1.167, -14.34), (-1.851, -1.887, -13.23), (-2.222, -2.257, -13.6), (-2.314, -2.349, -13.97), (-2.222, -2.257, -14.34), (2.567, 0.4753, -13.23), (3.081, 0.5775, -13.6), (3.209, 0.603, -13.97), (3.081, 0.5775, -14.34), (-0.0002229, 2.583, -15.08), (0.5105, 2.532, -15.08), (1.002, 2.383, -15.08), (1.454, 2.141, -15.08), (1.851, 1.816, -15.08), (2.177, 1.419, -15.08), (2.418, 0.9665, -15.08), (2.567, 0.4753, -15.08), (2.618, -0.03539, -15.08), (2.567, -0.5461, -15.08), (2.418, -1.037, -15.08), (2.177, -1.49, -15.08), (1.851, -1.887, -15.08), (1.454, -2.212, -15.08), (1.002, -2.454, -15.08), (0.5105, -2.603, -15.08), (-0.0002238, -2.653, -15.08), (-0.511, -2.603, -15.08), (-1.002, -2.454, -15.08), (-1.455, -2.212, -15.08), (-1.851, -1.887, -15.08), (-2.177, -1.49, -15.08), (-2.419, -1.037, -15.08), (-2.568, -0.5461, -15.08), (-2.618, -0.03539, -15.08), (-2.568, 0.4753, -15.08), (-2.419, 0.9665, -15.08), (-2.177, 1.419, -15.08), (-1.851, 1.816, -15.08), (-1.455, 2.141, -15.08), (-1.002, 2.383, -15.08), (-0.511, 2.532, -15.08), (-0.0001079, 1.901, -3.31), (0.4243, 1.859, -3.31), (0.8325, 1.735, -3.31), (1.209, 1.534, -3.31), (1.538, 1.264, -3.31), (1.809, 0.9341, -3.31), (2.01, 0.558, -3.31), (2.134, 0.1498, -3.31), (2.048, -0.2746, -3.31), (2.171, -0.6991, -3.31), (2.253, -1.107, -3.31), (1.537, -1.373, -2.963), (1.333, -1.686, -2.963), (-1.333, -1.686, -2.963), (-1.537, -1.373, -2.963), (-2.301, -1.107, -3.31), (-2.171, -0.6991, -3.31), (-2.048, -0.2746, -3.31), (-2.134, 0.1498, -3.31), (-2.01, 0.558, -3.31), (-1.809, 0.9341, -3.31), (-1.539, 1.264, -3.31), (-1.209, 1.534, -3.31), (-0.8327, 1.735, -3.31), (-0.4246, 1.859, -3.31), (-0.0002236, 2.288, -2.448), (0.4129, 2.237, -2.448), (0.8102, 2.085, -2.448), (1.176, 1.837, -2.448), (1.497, 1.504, -2.448), (1.761, 1.098, -2.448), (1.956, 0.6356, -2.448), (2.077, 0.1333, -2.448), (1.993, -0.389, -2.448), (1.976, -0.9113, -2.448), (1.714, -1.414, -2.448), (1.363, -1.856, -2.448), (1.184, -2.259, -2.448), (-1.184, -2.259, -2.448), (-1.363, -1.856, -2.448), (-1.714, -1.414, -2.448), (-1.977, -0.9113, -2.448), (-1.993, -0.389, -2.448), (-2.077, 0.1333, -2.448), (-1.957, 0.6356, -2.448), (-1.761, 1.098, -2.448), (-1.498, 1.504, -2.448), (-1.177, 1.837, -2.448), (-0.8107, 2.085, -2.448), (-0.4134, 2.237, -2.448), (-0.0002209, 2.324, -2.132), (0.3887, 2.273, -2.132), (0.7626, 2.12, -2.132), (1.107, 1.873, -2.132), (1.409, 1.539, -2.132), (1.657, 1.133, -2.132), (1.841, 0.6696, -2.132), (1.955, 0.1667, -2.132), (1.876, -0.3563, -1.813), (1.86, -0.8793, -1.813), (1.619, -1.382, -1.813), (1.329, -2.02, -1.813), (1.106, -2.454, -1.813), (-1.106, -2.454, -1.813), (-1.329, -2.02, -1.813), (-1.619, -1.382, -1.813), (-1.86, -0.8792, -1.813), (-1.876, -0.3563, -2.132), (-1.955, 0.1667, -2.132), (-1.842, 0.6696, -2.132), (-1.658, 1.133, -2.132), (-1.41, 1.539, -2.132), (-1.108, 1.873, -2.132), (-0.7631, 2.12, -2.132), (-0.3891, 2.273, -2.132), (-0.0002201, 2.228, -1.539), (0.3679, 2.18, -1.539), (0.7219, 2.035, -1.539), (1.048, 1.801, -1.539), (1.334, 1.485, -1.539), (1.569, 1.101, -1.539), (1.743, 0.6619, -1.539), (1.85, 0.1858, -1.539), (1.776, -0.3092, -1.12), (1.761, -0.8043, -1.12), (1.575, -1.28, -1.12), (1.359, -1.952, -1.12), (1.124, -2.372, -1.12), (-1.124, -2.372, -1.12), (-1.36, -1.952, -1.12), (-1.575, -1.28, -1.12), (-1.761, -0.8043, -1.12), (-1.776, -0.3092, -1.539), (-1.851, 0.1858, -1.539), (-1.744, 0.6619, -1.539), (-1.569, 1.101, -1.539), (-1.335, 1.485, -1.539), (-1.049, 1.801, -1.539), (-0.7223, 2.035, -1.539), (-0.3683, 2.18, -1.539), (-0.0002196, 2.12, -1.092), (0.3454, 2.074, -1.092), (0.6778, 1.938, -1.092), (0.9841, 1.718, -1.092), (1.253, 1.422, -1.092), (1.473, 1.061, -1.092), (1.637, 0.6487, -1.092), (1.738, 0.2017, -1.092), (1.668, -0.2631, -0.6728), (1.653, -0.728, -0.6728), (1.487, -1.175, -0.6728), (1.297, -1.854, -0.6728), (1.081, -2.332, -0.6728), (-1.081, -2.332, -0.6728), (-1.298, -1.854, -0.6728), (-1.488, -1.175, -0.6728), (-1.654, -0.728, -0.6728), (-1.668, -0.2631, -1.092), (-1.738, 0.2017, -1.092), (-1.637, 0.6487, -1.092), (-1.473, 1.061, -1.092), (-1.253, 1.422, -1.092), (-0.9846, 1.718, -1.092), (-0.6783, 1.938, -1.092), (-0.3459, 2.074, -1.092), (-0.00022, 1.976, -0.4268), (0.3195, 1.934, -0.4268), (0.627, 1.809, -0.4268), (0.9103, 1.605, -0.4268), (1.159, 1.331, -0.4268), (1.362, 0.9969, -0.4268), (1.514, 0.6159, -0.4268), (1.607, 0.2024, -0.4268), (1.543, -0.2276, -0.007701), (1.436, -0.6575, -0.007701), (1.287, -1.071, -0.0077), (1.036, -1.658, -0.007701), (0.8758, -2.185, -0.0077), (-0.8762, -2.185, -0.0077), (-1.036, -1.658, -0.007701), (-1.287, -1.071, -0.0077), (-1.436, -0.6575, -0.007701), (-1.543, -0.2276, -0.4268), (-1.608, 0.2024, -0.4268), (-1.514, 0.6159, -0.4268), (-1.363, 0.9969, -0.4268), (-1.159, 1.331, -0.4268), (-0.9108, 1.605, -0.4268), (-0.6274, 1.809, -0.4268), (-0.32, 1.934, -0.4268), (-0.0002193, 1.863, -0.265), (0.2959, 1.824, -0.265), (0.5807, 1.708, -0.265), (0.8432, 1.519, -0.265), (1.073, 1.265, -0.265), (1.262, 0.9557, -0.265), (1.402, 0.6028, -0.265), (1.489, 0.2198, -0.265), (1.429, -0.1784, 0.1541), (1.333, -0.5767, 0.1541), (1.164, -0.9597, 0.1541), (0.9364, -1.609, 0.1541), (0.7727, -2.155, 0.1541), (-0.7732, -2.155, 0.1541), (-0.9294, -1.609, 0.1541), (-1.164, -0.9597, 0.1541), (-1.333, -0.5767, 0.1541), (-1.429, -0.1784, -0.265), (-1.489, 0.2198, -0.265), (-1.403, 0.6028, -0.265), (-1.262, 0.9557, -0.265), (-1.074, 1.265, -0.265), (-0.8436, 1.519, -0.265), (-0.5812, 1.708, -0.265), (-0.2964, 1.824, -0.265), (-0.0002194, 1.695, 0.1143), (0.2645, 1.66, 0.1143), (0.519, 1.556, 0.1143), (0.7535, 1.388, 0.1143), (0.9591, 1.161, 0.1143), (1.128, 0.8845, 0.1143), (1.253, 0.5691, 0.1143), (1.33, 0.2268, 0.1143), (1.277, -0.1291, 0.373), (1.18, -0.485, 0.373), (0.9712, -0.8273, 0.373), (0.7237, -1.512, 0.373), (0.4657, -2.105, 0.373), (-0.4662, -2.105, 0.373), (-0.6406, -1.512, 0.373), (-0.9717, -0.8273, 0.373), (-1.18, -0.485, 0.373), (-1.277, -0.1291, 0.1143), (-1.331, 0.2268, 0.1143), (-1.254, 0.5691, 0.1143), (-1.128, 0.8845, 0.1143), (-0.9595, 1.161, 0.1143), (-0.7539, 1.388, 0.1143), (-0.5194, 1.556, 0.1143), (-0.2649, 1.66, 0.1143), (0.0005449, 1.452, 0.3404), (0.2149, 1.424, 0.3404), (0.421, 1.34, 0.3404), (0.6109, 1.203, 0.3404), (0.7774, 1.02, 0.3404), (0.914, 0.7957, 0.3404), (1.016, 0.5403, 0.3404), (1.078, 0.2631, 0.3404), (1.035, -0.02508, 0.5063), (0.933, -0.3133, 0.5063), (0.7389, -0.5905, 0.5063), (0.6096, -1.457, 0.5063), (0.342, -2.103, 0.5063), (-0.3425, -2.103, 0.5063), (-0.5191, -1.457, 0.5063), (-0.7378, -0.5905, 0.5063), (-0.9317, -0.3133, 0.5063), (-0.9528, -0.02508, 0.5063), (-1.077, 0.2631, 0.3404), (-1.014, 0.5403, 0.3404), (-0.9129, 0.7957, 0.3404), (-0.7763, 1.02, 0.3404), (-0.6098, 1.203, 0.3404), (-0.4199, 1.34, 0.3404), (-0.2138, 1.424, 0.3404), (-0.0002199, 1.292, 0.54), (0.1809, 1.268, 0.54), (0.3551, 1.197, 0.54), (0.5156, 1.082, 0.54), (0.6562, 0.9264, 0.54), (0.7717, 0.7372, 0.54), (0.8575, 0.5214, 0.54), (0.9103, 0.2872, 0.54), (0.8738, 0.04361, 0.6284), (0.8129, -0.3386, 0.6865), (0.7062, -0.6056, 0.6865), (0.3876, -1.345, 0.6469), (0.224, -2.103, 0.6865), (-0.2244, -2.103, 0.6865), (-0.3881, -1.345, 0.6469), (-0.689, -0.6056, 0.6431), (-0.7296, -0.3386, 0.6865), (-0.8739, 0.04361, 0.5945), (-0.9108, 0.2872, 0.54), (-0.8579, 0.5214, 0.54), (-0.7721, 0.7372, 0.54), (-0.6567, 0.9264, 0.54), (-0.516, 1.082, 0.54), (-0.3555, 1.197, 0.54), (-0.1813, 1.268, 0.54), (-0.0002113, 1.059, 0.6525), (0.1373, 1.036, 0.6766), (0.2686, 0.9869, 0.6872), (0.3901, 0.8996, 0.6758), (0.4966, 0.7821, 0.6668), (0.5839, 0.6389, 0.6662), (0.6489, 0.4756, 0.6753), (0.6888, 0.2983, 0.6683), (0.6612, 0.114, 0.733), (0.6556, -0.07029, 0.7396), (0.537, -0.427, 0.7265), (0.2577, -1.841, 0.7727), (0.07035, -2.014, 0.7835), (-0.07079, -2.014, 0.7835), (-0.2581, -1.841, 0.7727), (-0.5375, -0.427, 0.7066), (-0.6557, -0.07029, 0.733), (-0.6613, 0.114, 0.6902), (-0.6893, 0.2983, 0.6753), (-0.6493, 0.4756, 0.6662), (-0.5844, 0.6389, 0.6668), (-0.497, 0.7821, 0.6758), (-0.3905, 0.8996, 0.6872), (-0.2691, 0.9869, 0.6766), (-0.1373, 1.041, 0.6525), (-0.0002163, 0.6391, 0.8219), (0.04722, 0.6314, 0.8164), (0.09283, 0.6087, 0.827), (0.1349, 0.5717, 0.8156), (0.1717, 0.522, 0.8066), (0.2019, 0.4613, 0.806), (0.2244, 0.3922, 0.8151), (0.2382, 0.3172, 0.8081), (0.2288, 0.2392, 0.8149), (0.2382, 0.1611, 0.8215), (0.2244, 0.0861, 0.8084), (0.1755, -1.112, 0.7463), (0.06256, -1.219, 0.8602), (-0.06301, -1.219, 0.8594), (-0.182, -1.109, 0.7858), (-0.2248, 0.0861, 0.8084), (-0.2387, 0.1611, 0.8149), (-0.2289, 0.2392, 0.8081), (-0.2387, 0.3172, 0.8151), (-0.2248, 0.3922, 0.806), (-0.2024, 0.4613, 0.8066), (-0.1721, 0.522, 0.8156), (-0.1353, 0.5717, 0.827), (-0.09326, 0.6087, 0.8164), (-0.04765, 0.6314, 0.8185), (-2.826e-05, -0.2785, 0.9328), (-2.202, -0.7167, -3.49), (-1.716, -0.4615, -3.669), (-1.529, -0.3777, -3.848), (-1.421, -0.0832, -3.848), (-1.595, -0.131, -3.669), (-2.044, -0.288, -3.49), (-1.53, 1.266, -3.49), (-1.198, 1.067, -3.669), (-1.068, 0.9843, -3.848), (-0.8389, 1.172, -3.848), (-0.9415, 1.278, -3.669), (-1.197, 1.539, -3.49), (0.4529, 1.868, -3.49), (0.3303, 1.531, -3.669), (0.2913, 1.397, -3.848), (0.5775, 1.311, -3.848), (0.6481, 1.434, -3.669), (0.8652, 1.742, -3.49), (2.055, 0.5531, -3.49), (1.565, 0.5174, -3.669), (1.394, 0.4945, -3.848), (1.48, 0.2113, -3.848), (1.661, 0.1995, -3.669), (2.18, 0.1408, -3.49), (1.744, -1.086, -3.953), (1.751, -1.072, -4.008), (1.525, -0.9219, -4.187), (1.479, -1.151, -4.187), (1.693, -1.329, -4.008), (1.679, -1.384, -3.953), (-2.016, -1.349, -3.953), (-1.751, -1.072, -4.008), (-1.525, -0.9219, -4.187), (-1.636, -0.6609, -3.848), (-1.837, -0.7794, -3.669), (-2.299, -1.129, -3.49), (-2.006, 0.5531, -3.49), (-1.566, 0.5174, -3.669), (-1.395, 0.4945, -3.848), (-1.255, 0.7555, -3.848), (-1.409, 0.8103, -3.669), (-1.803, 0.933, -3.49), (0.02418, 1.91, -3.49), (-0.000223, 1.563, -3.669), (-0.0002229, 1.426, -3.848), (-0.2947, 1.397, -3.848), (-0.3308, 1.531, -3.669), (-0.4046, 1.868, -3.49), (1.578, 1.266, -3.49), (1.198, 1.067, -3.669), (1.067, 0.9843, -3.848), (1.255, 0.7555, -3.848), (1.409, 0.8103, -3.669), (1.852, 0.933, -3.49), (2.251, -0.7167, -3.49), (1.716, -0.4615, -3.669), (1.529, -0.3777, -3.848), (1.646, -0.6609, -3.848), (1.847, -0.7794, -3.669), (2.482, -1.129, -3.49), (-1.481, 0.2113, -3.848), (-1.662, 0.1995, -3.669), (-2.131, 0.1408, -3.49), (-0.5779, 1.312, -3.848), (-0.6486, 1.434, -3.669), (-0.8169, 1.742, -3.49), (0.8385, 1.172, -3.848), (0.9411, 1.278, -3.669), (1.245, 1.539, -3.49), (1.421, -0.0832, -3.848), (1.595, -0.131, -3.669), (2.093, -0.288, -3.49), (-1.94, -1.697, -3.953), (-1.693, -1.329, -4.008), (-1.479, -1.151, -4.187), (0.2291, -1.241, 0.7277), (-0.2234, -1.257, 0.7272)], [(102, 400), (301, 442)], [(177, 2, 5, 182), (1, 0, 3, 4), (77, 78, 4, 1), (26, 178, 183, 27), (196, 12, 11, 187), (198, 14, 12, 196), (8, 9, 12, 15), (9, 10, 12), (11, 12, 10), (7, 8, 15, 17, 16), (6, 7, 16, 14), (188, 6, 14, 198), (17, 15, 20, 22), (13, 18, 20, 15), (14, 16, 21, 19), (13, 14, 19, 18), (16, 17, 22, 21), (0, 26, 27, 3), (32, 30, 29, 31), (33, 28, 216, 222), (224, 215, 30, 32), (31, 29, 28, 33), (24, 31, 33, 23), (374, 224, 32, 164), (23, 33, 222, 209), (164, 32, 31, 24), (41, 40, 48, 49), (39, 38, 46, 47), (37, 36, 44, 45), (35, 34, 42, 43), (34, 41, 49, 42), (40, 39, 47, 48), (38, 37, 45, 46), (36, 35, 43, 44), (45, 44, 52, 53), (43, 42, 50, 51), (42, 49, 57, 50), (48, 47, 55, 56), (46, 45, 53, 54), (44, 43, 51, 52), (49, 48, 56, 57), (47, 46, 54, 55), (97, 86, 61, 91), (122, 74, 126, 135, 127), (99, 90, 64, 93), (3, 60, 64, 4), (66, 26, 0, 65), (23, 66, 65, 24), (209, 260, 66, 23), (178, 26, 66, 260), (2, 67, 167, 165), (92, 62, 70, 94), (56, 70, 62, 57), (160, 147, 154, 142), (57, 62, 72, 50), (252, 331, 157, 127, 122), (50, 72, 74, 51), (84, 123, 74, 122, 252, 279), (79, 273, 187, 11), (80, 67, 2, 79), (76, 170, 168, 68), (81, 75, 67, 80), (78, 76, 170, 172), (82, 77, 75, 81), (83, 82, 8, 7), (6, 188, 208, 25), (7, 6, 25, 24), (1, 77, 82, 83), (8, 82, 81, 9), (9, 81, 80, 10), (10, 80, 79, 11), (2, 177, 273, 79), (24, 65, 83, 7), (1, 83, 65, 0), (5, 84, 279, 182), (51, 74, 123, 84, 52), (52, 84, 5, 53), (54, 53, 5, 68), (94, 70, 86, 97), (70, 56, 86), (55, 61, 86, 56), (55, 54, 68, 61), (91, 61, 89, 98), (98, 89, 90, 99), (76, 89, 61, 68), (78, 90, 89, 76), (4, 64, 90, 78), (87, 98, 99, 88), (58, 91, 98, 87), (69, 94, 97, 85), (95, 92, 139, 141), (121, 96, 143, 146, 144), (59, 92, 94, 69), (88, 99, 93, 63), (85, 97, 91, 58), (3, 27, 101, 100), (27, 183, 297, 101), (60, 3, 100), (60, 93, 64), (93, 60, 63), (105, 104, 108, 109), (300, 103, 106, 307), (101, 297, 305, 104), (100, 101, 104, 105), (109, 108, 106, 107), (108, 310, 307, 106), (103, 102, 107, 106), (104, 305, 310, 108), (102, 105, 109, 107), (59, 69, 113, 111), (69, 85, 116, 113), (87, 88, 118, 117), (71, 59, 111, 114), (73, 71, 114, 115), (88, 63, 112, 118), (174, 120, 119, 173), (58, 87, 117, 110), (85, 58, 110, 116), (119, 120, 73, 115), (74, 72, 124, 126), (92, 59, 138, 139), (129, 148, 124, 125, 128), (149, 126, 124, 148), (150, 127, 135, 151), (96, 121, 131, 136, 130), (72, 62, 125, 124), (92, 95, 129, 128), (252, 123, 132, 331), (95, 96, 130, 129), (62, 92, 128, 125), (122, 123, 132, 133, 127), (331, 132, 133, 127, 157), (132, 134, 135, 127, 133), (132, 123, 74, 126, 134), (135, 134, 126), (151, 135, 126, 149), (125, 62, 70), (128, 94, 92), (125, 70, 94, 128), (147, 160, 161, 163), (153, 143, 141, 152), (137, 152, 141, 139, 138), (154, 144, 146, 155), (59, 71, 137, 138), (120, 174, 249, 344, 160, 142), (96, 95, 141, 143), (71, 73, 140, 137), (289, 121, 144, 159, 343), (73, 120, 142, 145, 140), (94, 69, 138, 139), (59, 138, 69), (136, 151, 149, 130), (155, 146, 143, 153), (131, 150, 151, 136), (252, 122, 121, 289, 352), (130, 149, 148, 129), (369, 370, 162, 163), (145, 155, 153, 140), (142, 154, 155, 145), (140, 153, 152, 137), (156, 158, 150, 131), (158, 157, 127, 150), (147, 159, 144, 154), (367, 369, 163, 161), (157, 158, 156, 121, 122), (159, 147, 163, 162), (165, 167, 168, 166), (167, 169, 170, 168), (169, 171, 172, 170), (5, 2, 165, 166), (77, 171, 172, 78), (75, 77, 171, 169), (68, 5, 166, 168), (67, 75, 169, 167), (54, 53, 166, 168), (168, 170, 76, 68, 5), (172, 171, 1, 4), (172, 4, 78), (171, 77, 1), (168, 68, 54), (249, 174, 176, 386), (156, 131, 144, 159), (386, 176, 175, 385), (174, 173, 175, 176), (100, 105, 60), (60, 105, 112, 63), (105, 102, 112), (177, 182, 186, 181), (180, 185, 184, 179), (271, 180, 185, 272), (213, 214, 183, 178), (196, 187, 194, 195), (198, 196, 195, 199), (191, 200, 195, 192), (192, 195, 193), (194, 193, 195), (190, 201, 202, 200, 191), (189, 199, 201, 190), (188, 198, 199, 189), (202, 207, 205, 200), (197, 200, 205, 203), (199, 204, 206, 201), (197, 203, 204, 199), (201, 206, 207, 202), (179, 184, 214, 213), (221, 220, 218, 219), (223, 222, 216, 217), (224, 221, 219, 215), (220, 223, 217, 218), (211, 210, 223, 220), (374, 373, 221, 224), (210, 209, 222, 223), (373, 211, 220, 221), (232, 240, 239, 231), (230, 238, 237, 229), (228, 236, 235, 227), (226, 234, 233, 225), (225, 233, 240, 232), (231, 239, 238, 230), (229, 237, 236, 228), (227, 235, 234, 226), (236, 244, 243, 235), (234, 242, 241, 233), (233, 241, 248, 240), (239, 247, 246, 238), (237, 245, 244, 236), (235, 243, 242, 234), (240, 248, 247, 239), (238, 246, 245, 237), (294, 287, 254, 282), (324, 329, 338, 328, 268), (296, 290, 257, 286), (184, 185, 257, 253), (259, 258, 179, 213), (210, 211, 258, 259), (209, 210, 259, 260), (178, 260, 259, 213), (181, 375, 377, 261), (288, 291, 264, 255), (247, 248, 255, 264), (366, 347, 360, 353), (248, 241, 266, 255), (252, 324, 329, 363, 331), (241, 242, 268, 266), (280, 279, 252, 324, 268, 325), (274, 194, 187, 273), (275, 274, 181, 261), (270, 262, 378, 380), (276, 275, 261, 269), (272, 382, 380, 270), (277, 276, 269, 271), (278, 190, 191, 277), (189, 212, 208, 188), (190, 211, 212, 189), (180, 278, 277, 271), (191, 192, 276, 277), (192, 193, 275, 276), (193, 194, 274, 275), (181, 274, 273, 177), (211, 190, 278, 258), (180, 179, 258, 278), (186, 182, 279, 280), (242, 243, 280, 325, 268), (243, 244, 186, 280), (245, 262, 186, 244), (291, 294, 282, 264), (264, 282, 247), (246, 247, 282, 254), (246, 254, 262, 245), (287, 295, 285, 254), (295, 296, 286, 285), (270, 262, 254, 285), (272, 270, 285, 286), (185, 272, 286, 257), (283, 284, 296, 295), (250, 283, 295, 287), (263, 281, 294, 291), (292, 346, 342, 288), (323, 349, 351, 348, 293), (251, 263, 291, 288), (284, 256, 290, 296), (281, 250, 287, 294), (184, 298, 299, 214), (214, 299, 297, 183), (253, 298, 184), (253, 257, 290), (290, 256, 253), (304, 311, 309, 303), (300, 307, 306, 302), (299, 303, 305, 297), (298, 304, 303, 299), (311, 308, 306, 309), (309, 306, 307, 310), (302, 306, 308, 301), (303, 309, 310, 305), (301, 308, 311, 304), (251, 313, 315, 263), (263, 315, 318, 281), (283, 319, 320, 284), (265, 316, 313, 251), (267, 317, 316, 265), (284, 320, 314, 256), (384, 383, 321, 322), (250, 312, 319, 283), (281, 318, 312, 250), (321, 317, 267, 322), (268, 328, 326, 266), (288, 342, 341, 251), (332, 330, 327, 326, 354), (355, 354, 326, 328), (356, 357, 338, 329), (293, 333, 339, 334, 323), (266, 326, 327, 255), (288, 330, 332, 292), (252, 331, 335, 325), (292, 332, 333, 293), (255, 327, 330, 288), (324, 329, 336, 335, 325), (331, 363, 329, 336, 335), (335, 336, 329, 338, 337), (335, 337, 328, 268, 325), (338, 328, 337), (357, 355, 328, 338), (327, 264, 255), (330, 288, 291), (327, 330, 291, 264), (353, 372, 368, 366), (359, 358, 346, 348), (340, 341, 342, 346, 358), (360, 361, 351, 349), (251, 341, 340, 265), (322, 347, 366, 344, 249, 384), (293, 348, 346, 292), (265, 340, 345, 267), (289, 343, 365, 349, 323), (267, 345, 350, 347, 322), (291, 342, 341, 263), (251, 263, 341), (339, 333, 355, 357), (361, 359, 348, 351), (334, 339, 357, 356), (252, 352, 289, 323, 324), (333, 332, 354, 355), (369, 372, 371, 370), (350, 345, 359, 361), (347, 350, 361, 360), (345, 340, 358, 359), (362, 334, 356, 364), (364, 356, 329, 363), (353, 360, 349, 365), (367, 368, 372, 369), (363, 324, 323, 362, 364), (365, 371, 372, 353), (375, 376, 378, 377), (377, 378, 380, 379), (379, 380, 382, 381), (186, 376, 375, 181), (271, 272, 382, 381), (269, 379, 381, 271), (262, 378, 376, 186), (261, 377, 379, 269), (245, 378, 376, 244), (378, 186, 262, 270, 380), (382, 185, 180, 381), (382, 272, 185), (381, 180, 271), (378, 245, 262), (249, 386, 388, 384), (362, 365, 349, 334), (386, 385, 387, 388), (384, 388, 387, 383), (298, 253, 304), (253, 256, 314, 304), (304, 314, 301), (389, 390, 392, 391), (391, 392, 394, 393), (393, 394, 396, 395), (395, 396, 398, 397), (397, 398, 400, 399), (399, 400, 402, 401), (401, 402, 404, 403), (403, 404, 406, 405), (405, 406, 408, 407), (407, 408, 410, 409), (409, 410, 412, 411), (411, 412, 414, 413), (413, 414, 416, 415), (415, 416, 418, 417), (417, 418, 420, 419), (419, 420, 422, 421), (421, 422, 424, 423), (423, 424, 426, 425), (425, 426, 428, 427), (427, 428, 430, 429), (429, 430, 432, 431), (431, 432, 434, 433), (433, 434, 436, 435), (435, 436, 438, 437), (437, 438, 440, 439), (439, 440, 442, 441), (441, 442, 444, 443), (443, 444, 446, 445), (445, 446, 448, 447), (447, 448, 450, 449), (392, 390, 452, 450, 448, 446, 444, 442, 440, 438, 406, 404, 402, 400, 398, 396, 394), (449, 450, 452, 451), (451, 452, 390, 389), (443, 445, 481, 480), (466, 467, 499, 498), (399, 401, 459, 458), (417, 419, 468, 467), (435, 437, 477, 476), (391, 393, 455, 454), (409, 411, 464, 463), (427, 429, 473, 472), (445, 447, 482, 481), (401, 403, 460, 459), (419, 421, 469, 468), (437, 439, 478, 477), (393, 395, 456, 455), (411, 413, 465, 464), (429, 431, 474, 473), (447, 449, 483, 482), (403, 405, 461, 460), (421, 423, 470, 469), (439, 441, 479, 478), (395, 397, 457, 456), (413, 415, 466, 465), (431, 433, 475, 474), (449, 451, 484, 483), (405, 407, 462, 461), (423, 425, 471, 470), (441, 443, 480, 479), (397, 399, 458, 457), (415, 417, 467, 466), (433, 435, 476, 475), (389, 391, 454, 453), (451, 389, 453, 484), (407, 409, 463, 462), (425, 427, 472, 471), (501, 502, 534, 533), (453, 454, 486, 485), (480, 481, 513, 512), (467, 468, 500, 499), (454, 455, 487, 486), (481, 482, 514, 513), (468, 469, 501, 500), (455, 456, 488, 487), (482, 483, 515, 514), (469, 470, 502, 501), (456, 457, 489, 488), (483, 484, 516, 515), (470, 471, 503, 502), (457, 458, 490, 489), (484, 453, 485, 516), (471, 472, 504, 503), (458, 459, 491, 490), (472, 473, 505, 504), (459, 460, 492, 491), (473, 474, 506, 505), (460, 461, 493, 492), (474, 475, 507, 506), (461, 462, 494, 493), (475, 476, 508, 507), (462, 463, 495, 494), (476, 477, 509, 508), (463, 464, 496, 495), (477, 478, 510, 509), (464, 465, 497, 496), (478, 479, 511, 510), (465, 466, 498, 497), (479, 480, 512, 511), (536, 537, 569, 568), (488, 489, 521, 520), (515, 516, 548, 547), (502, 503, 535, 534), (489, 490, 522, 521), (516, 485, 517, 548), (503, 504, 536, 535), (490, 491, 523, 522), (504, 505, 537, 536), (491, 492, 524, 523), (505, 506, 538, 537), (492, 493, 525, 524), (506, 507, 539, 538), (493, 494, 526, 525), (507, 508, 540, 539), (494, 495, 527, 526), (508, 509, 541, 540), (495, 496, 528, 527), (509, 510, 542, 541), (496, 497, 529, 528), (510, 511, 543, 542), (497, 498, 530, 529), (511, 512, 544, 543), (498, 499, 531, 530), (485, 486, 518, 517), (512, 513, 545, 544), (499, 500, 532, 531), (486, 487, 519, 518), (513, 514, 546, 545), (500, 501, 533, 532), (487, 488, 520, 519), (514, 515, 547, 546), (571, 572, 604, 603), (523, 524, 556, 555), (537, 538, 570, 569), (524, 525, 557, 556), (538, 539, 571, 570), (525, 526, 558, 557), (539, 540, 572, 571), (526, 527, 559, 558), (540, 541, 573, 572), (527, 528, 560, 559), (541, 542, 574, 573), (528, 529, 561, 560), (542, 543, 575, 574), (529, 530, 562, 561), (543, 544, 576, 575), (530, 531, 563, 562), (517, 518, 550, 549), (544, 545, 577, 576), (531, 532, 564, 563), (518, 519, 551, 550), (545, 546, 578, 577), (532, 533, 565, 564), (519, 520, 552, 551), (546, 547, 579, 578), (533, 534, 566, 565), (520, 521, 553, 552), (547, 548, 580, 579), (534, 535, 567, 566), (521, 522, 554, 553), (548, 517, 549, 580), (535, 536, 568, 567), (522, 523, 555, 554), (606, 607, 639, 638), (558, 559, 591, 590), (572, 573, 605, 604), (559, 560, 592, 591), (573, 574, 606, 605), (560, 561, 593, 592), (574, 575, 607, 606), (561, 562, 594, 593), (575, 576, 608, 607), (562, 563, 595, 594), (549, 550, 582, 581), (576, 577, 609, 608), (563, 564, 596, 595), (550, 551, 583, 582), (577, 578, 610, 609), (564, 565, 597, 596), (551, 552, 584, 583), (578, 579, 611, 610), (565, 566, 598, 597), (552, 553, 585, 584), (579, 580, 612, 611), (566, 567, 599, 598), (553, 554, 586, 585), (580, 549, 581, 612), (567, 568, 600, 599), (554, 555, 587, 586), (568, 569, 601, 600), (555, 556, 588, 587), (569, 570, 602, 601), (556, 557, 589, 588), (570, 571, 603, 602), (557, 558, 590, 589), (614, 615, 647, 646), (593, 594, 626, 625), (607, 608, 640, 639), (594, 595, 627, 626), (581, 582, 614, 613), (608, 609, 641, 640), (595, 596, 628, 627), (582, 583, 615, 614), (609, 610, 642, 641), (596, 597, 629, 628), (583, 584, 616, 615), (610, 611, 643, 642), (597, 598, 630, 629), (584, 585, 617, 616), (611, 612, 644, 643), (598, 599, 631, 630), (585, 586, 618, 617), (612, 581, 613, 644), (599, 600, 632, 631), (586, 587, 619, 618), (600, 601, 633, 632), (587, 588, 620, 619), (601, 602, 634, 633), (588, 589, 621, 620), (602, 603, 635, 634), (589, 590, 622, 621), (603, 604, 636, 635), (590, 591, 623, 622), (604, 605, 637, 636), (591, 592, 624, 623), (605, 606, 638, 637), (592, 593, 625, 624), (713, 712, 682, 681), (641, 642, 674, 673), (628, 629, 661, 660), (615, 616, 648, 647), (642, 643, 675, 674), (629, 630, 662, 661), (616, 617, 649, 648), (643, 644, 676, 675), (630, 631, 663, 662), (617, 618, 650, 649), (644, 613, 645, 676), (631, 632, 664, 663), (618, 619, 651, 650), (632, 633, 665, 664), (619, 620, 652, 651), (633, 634, 666, 665), (620, 621, 653, 652), (634, 635, 667, 666), (621, 622, 654, 653), (635, 636, 668, 667), (622, 623, 655, 654), (636, 637, 669, 668), (623, 624, 656, 655), (637, 638, 670, 669), (624, 625, 657, 656), (638, 639, 671, 670), (625, 626, 658, 657), (639, 640, 672, 671), (626, 627, 659, 658), (613, 614, 646, 645), (640, 641, 673, 672), (627, 628, 660, 659), (684, 685, 845, 844), (721, 720, 677, 708), (729, 728, 696, 695), (712, 736, 683, 682), (728, 740, 697, 696), (736, 744, 684, 683), (740, 748, 698, 697), (744, 752, 685, 684), (748, 756, 699, 698), (752, 760, 686, 685), (756, 764, 700, 699), (760, 768, 687, 686), (764, 772, 701, 700), (768, 776, 688, 687), (772, 780, 702, 701), (776, 784, 689, 688), (780, 788, 703, 702), (784, 792, 690, 689), (788, 796, 704, 703), (792, 800, 691, 690), (720, 804, 678, 677), (796, 808, 705, 704), (800, 812, 692, 691), (804, 816, 679, 678), (808, 820, 706, 705), (812, 824, 693, 692), (816, 828, 680, 679), (820, 832, 707, 706), (824, 836, 694, 693), (828, 713, 681, 680), (832, 721, 708, 707), (836, 729, 695, 694), (662, 663, 732, 833), (833, 732, 731, 834), (834, 731, 730, 835), (835, 730, 729, 836), (675, 676, 724, 829), (829, 724, 723, 830), (830, 723, 722, 831), (831, 722, 721, 832), (648, 649, 716, 825), (825, 716, 715, 826), (826, 715, 714, 827), (827, 714, 713, 828), (661, 662, 833, 821), (821, 833, 834, 822), (822, 834, 835, 823), (823, 835, 836, 824), (674, 675, 829, 817), (817, 829, 830, 818), (818, 830, 831, 819), (819, 831, 832, 820), (647, 648, 825, 813), (813, 825, 826, 814), (814, 826, 827, 815), (815, 827, 828, 816), (660, 661, 821, 809), (809, 821, 822, 810), (810, 822, 823, 811), (811, 823, 824, 812), (673, 674, 817, 805), (805, 817, 818, 806), (806, 818, 819, 807), (807, 819, 820, 808), (646, 647, 813, 801), (801, 813, 814, 802), (802, 814, 815, 803), (803, 815, 816, 804), (659, 660, 809, 797), (797, 809, 810, 798), (798, 810, 811, 799), (799, 811, 812, 800), (672, 673, 805, 793), (793, 805, 806, 794), (794, 806, 807, 795), (795, 807, 808, 796), (645, 646, 801, 717), (717, 801, 802, 718), (718, 802, 803, 719), (719, 803, 804, 720), (658, 659, 797, 789), (789, 797, 798, 790), (790, 798, 799, 791), (791, 799, 800, 792), (671, 672, 793, 785), (785, 793, 794, 786), (786, 794, 795, 787), (787, 795, 796, 788), (657, 658, 789, 781), (781, 789, 790, 782), (782, 790, 791, 783), (783, 791, 792, 784), (670, 671, 785, 777), (777, 785, 786, 778), (778, 786, 787, 779), (779, 787, 788, 780), (656, 657, 781, 773), (773, 781, 782, 774), (774, 782, 783, 775), (775, 783, 784, 776), (669, 670, 777, 769), (769, 777, 778, 770), (770, 778, 779, 771), (771, 779, 780, 772), (655, 656, 773, 765), (765, 773, 774, 766), (766, 774, 775, 767), (767, 775, 776, 768), (668, 669, 769, 761), (761, 769, 770, 762), (762, 770, 771, 763), (763, 771, 772, 764), (654, 655, 765, 757), (757, 765, 766, 758), (758, 766, 767, 759), (759, 767, 768, 760), (667, 668, 761, 753), (753, 761, 762, 754), (754, 762, 763, 755), (755, 763, 764, 756), (653, 654, 757, 749), (749, 757, 758, 750), (750, 758, 759, 751), (751, 759, 760, 752), (666, 667, 753, 745), (745, 753, 754, 746), (746, 754, 755, 747), (747, 755, 756, 748), (652, 653, 749, 741), (741, 749, 750, 742), (742, 750, 751, 743), (743, 751, 752, 744), (665, 666, 745, 737), (737, 745, 746, 738), (738, 746, 747, 739), (739, 747, 748, 740), (651, 652, 741, 733), (733, 741, 742, 734), (734, 742, 743, 735), (735, 743, 744, 736), (664, 665, 737, 725), (725, 737, 738, 726), (726, 738, 739, 727), (727, 739, 740, 728), (650, 651, 733, 709), (709, 733, 734, 710), (710, 734, 735, 711), (711, 735, 736, 712), (663, 664, 725, 732), (732, 725, 726, 731), (731, 726, 727, 730), (730, 727, 728, 729), (676, 645, 717, 724), (724, 717, 718, 723), (723, 718, 719, 722), (722, 719, 720, 721), (649, 650, 709, 716), (716, 709, 710, 715), (715, 710, 711, 714), (714, 711, 712, 713), (859, 860, 892, 891), (698, 699, 859, 858), (685, 686, 846, 845), (699, 700, 860, 859), (686, 687, 847, 846), (700, 701, 861, 860), (687, 688, 848, 847), (701, 702, 862, 861), (688, 689, 849, 848), (702, 703, 863, 862), (689, 690, 850, 849), (703, 704, 864, 863), (690, 691, 851, 850), (677, 678, 838, 837), (704, 705, 865, 864), (691, 692, 852, 851), (678, 679, 839, 838), (705, 706, 866, 865), (692, 693, 853, 852), (679, 680, 840, 839), (706, 707, 867, 866), (693, 694, 854, 853), (680, 681, 841, 840), (707, 708, 868, 867), (694, 695, 855, 854), (681, 682, 842, 841), (708, 677, 837, 868), (695, 696, 856, 855), (682, 683, 843, 842), (696, 697, 857, 856), (683, 684, 844, 843), (697, 698, 858, 857), (894, 895, 927, 926), (846, 847, 879, 878), (860, 861, 893, 892), (847, 848, 880, 879), (861, 862, 894, 893), (848, 849, 881, 880), (862, 863, 895, 894), (849, 850, 882, 881), (863, 864, 896, 895), (850, 851, 883, 882), (837, 838, 870, 869), (864, 865, 897, 896), (851, 852, 884, 883), (838, 839, 871, 870), (865, 866, 898, 897), (852, 853, 885, 884), (839, 840, 872, 871), (866, 867, 899, 898), (853, 854, 886, 885), (840, 841, 873, 872), (867, 868, 900, 899), (854, 855, 887, 886), (841, 842, 874, 873), (868, 837, 869, 900), (855, 856, 888, 887), (842, 843, 875, 874), (856, 857, 889, 888), (843, 844, 876, 875), (857, 858, 890, 889), (844, 845, 877, 876), (858, 859, 891, 890), (845, 846, 878, 877), (929, 930, 962, 961), (881, 882, 914, 913), (895, 896, 928, 927), (882, 883, 915, 914), (869, 870, 902, 901), (896, 897, 929, 928), (883, 884, 916, 915), (870, 871, 903, 902), (897, 898, 930, 929), (884, 885, 917, 916), (871, 872, 904, 903), (898, 899, 931, 930), (885, 886, 918, 917), (872, 873, 905, 904), (899, 900, 932, 931), (886, 887, 919, 918), (873, 874, 906, 905), (900, 869, 901, 932), (887, 888, 920, 919), (874, 875, 907, 906), (888, 889, 921, 920), (875, 876, 908, 907), (889, 890, 922, 921), (876, 877, 909, 908), (890, 891, 923, 922), (877, 878, 910, 909), (891, 892, 924, 923), (878, 879, 911, 910), (892, 893, 925, 924), (879, 880, 912, 911), (893, 894, 926, 925), (880, 881, 913, 912), (964, 933, 965, 996), (916, 917, 949, 948), (903, 904, 936, 935), (930, 931, 963, 962), (917, 918, 950, 949), (904, 905, 937, 936), (931, 932, 964, 963), (918, 919, 951, 950), (905, 906, 938, 937), (932, 901, 933, 964), (919, 920, 952, 951), (906, 907, 939, 938), (920, 921, 953, 952), (907, 908, 940, 939), (921, 922, 954, 953), (908, 909, 941, 940), (922, 923, 955, 954), (909, 910, 942, 941), (923, 924, 956, 955), (910, 911, 943, 942), (924, 925, 957, 956), (911, 912, 944, 943), (925, 926, 958, 957), (912, 913, 945, 944), (926, 927, 959, 958), (913, 914, 946, 945), (927, 928, 960, 959), (914, 915, 947, 946), (901, 902, 934, 933), (928, 929, 961, 960), (915, 916, 948, 947), (902, 903, 935, 934), (1033, 1032, 1019, 1018), (951, 952, 984, 983), (938, 939, 971, 970), (952, 953, 985, 984), (939, 940, 972, 971), (953, 954, 986, 985), (940, 941, 973, 972), (954, 955, 987, 986), (941, 942, 974, 973), (955, 956, 988, 987), (942, 943, 975, 974), (956, 957, 989, 988), (943, 944, 976, 975), (957, 958, 990, 989), (944, 945, 977, 976), (958, 959, 991, 990), (945, 946, 978, 977), (959, 960, 992, 991), (946, 947, 979, 978), (933, 934, 966, 965), (960, 961, 993, 992), (947, 948, 980, 979), (934, 935, 967, 966), (961, 962, 994, 993), (948, 949, 981, 980), (935, 936, 968, 967), (962, 963, 995, 994), (949, 950, 982, 981), (936, 937, 969, 968), (963, 964, 996, 995), (950, 951, 983, 982), (937, 938, 970, 969), (1021, 1022, 1182, 1181), (1041, 1040, 1006, 1005), (1032, 1048, 1020, 1019), (1040, 1052, 1007, 1006), (1048, 1056, 1021, 1020), (1052, 1060, 1008, 1007), (1056, 1064, 1022, 1021), (1060, 1068, 1009, 1008), (1064, 1072, 1023, 1022), (1068, 1076, 1010, 1009), (1072, 1080, 1024, 1023), (1076, 1084, 1011, 1010), (1089, 1088, 998, 997), (1080, 1096, 1025, 1024), (1084, 1100, 1012, 1011), (1088, 1104, 999, 998), (1096, 1108, 1026, 1025), (1100, 1112, 1013, 1012), (1104, 1116, 1000, 999), (1108, 1120, 1027, 1026), (1112, 1124, 1014, 1013), (1116, 1128, 1001, 1000), (1120, 1132, 1028, 1027), (1124, 1136, 1015, 1014), (1128, 1140, 1002, 1001), (1132, 1089, 997, 1028), (1136, 1144, 1016, 1015), (1140, 1148, 1003, 1002), (1144, 1152, 1017, 1016), (1148, 1156, 1004, 1003), (1152, 1033, 1018, 1017), (1156, 1041, 1005, 1004), (972, 973, 1044, 1153), (1153, 1044, 1043, 1154), (1154, 1043, 1042, 1155), (1155, 1042, 1041, 1156), (985, 986, 1036, 1149), (1149, 1036, 1035, 1150), (1150, 1035, 1034, 1151), (1151, 1034, 1033, 1152), (971, 972, 1153, 1145), (1145, 1153, 1154, 1146), (1146, 1154, 1155, 1147), (1147, 1155, 1156, 1148), (984, 985, 1149, 1141), (1141, 1149, 1150, 1142), (1142, 1150, 1151, 1143), (1143, 1151, 1152, 1144), (970, 971, 1145, 1137), (1137, 1145, 1146, 1138), (1138, 1146, 1147, 1139), (1139, 1147, 1148, 1140), (983, 984, 1141, 1133), (1133, 1141, 1142, 1134), (1134, 1142, 1143, 1135), (1135, 1143, 1144, 1136), (996, 965, 1092, 1129), (1129, 1092, 1091, 1130), (1130, 1091, 1090, 1131), (1131, 1090, 1089, 1132), (969, 970, 1137, 1125), (1125, 1137, 1138, 1126), (1126, 1138, 1139, 1127), (1127, 1139, 1140, 1128), (982, 983, 1133, 1121), (1121, 1133, 1134, 1122), (1122, 1134, 1135, 1123), (1123, 1135, 1136, 1124), (995, 996, 1129, 1117), (1117, 1129, 1130, 1118), (1118, 1130, 1131, 1119), (1119, 1131, 1132, 1120), (968, 969, 1125, 1113), (1113, 1125, 1126, 1114), (1114, 1126, 1127, 1115), (1115, 1127, 1128, 1116), (981, 982, 1121, 1109), (1109, 1121, 1122, 1110), (1110, 1122, 1123, 1111), (1111, 1123, 1124, 1112), (994, 995, 1117, 1105), (1105, 1117, 1118, 1106), (1106, 1118, 1119, 1107), (1107, 1119, 1120, 1108), (967, 968, 1113, 1101), (1101, 1113, 1114, 1102), (1102, 1114, 1115, 1103), (1103, 1115, 1116, 1104), (980, 981, 1109, 1097), (1097, 1109, 1110, 1098), (1098, 1110, 1111, 1099), (1099, 1111, 1112, 1100), (993, 994, 1105, 1093), (1093, 1105, 1106, 1094), (1094, 1106, 1107, 1095), (1095, 1107, 1108, 1096), (966, 967, 1101, 1085), (1085, 1101, 1102, 1086), (1086, 1102, 1103, 1087), (1087, 1103, 1104, 1088), (979, 980, 1097, 1081), (1081, 1097, 1098, 1082), (1082, 1098, 1099, 1083), (1083, 1099, 1100, 1084), (992, 993, 1093, 1077), (1077, 1093, 1094, 1078), (1078, 1094, 1095, 1079), (1079, 1095, 1096, 1080), (965, 966, 1085, 1092), (1092, 1085, 1086, 1091), (1091, 1086, 1087, 1090), (1090, 1087, 1088, 1089), (978, 979, 1081, 1073), (1073, 1081, 1082, 1074), (1074, 1082, 1083, 1075), (1075, 1083, 1084, 1076), (991, 992, 1077, 1069), (1069, 1077, 1078, 1070), (1070, 1078, 1079, 1071), (1071, 1079, 1080, 1072), (977, 978, 1073, 1065), (1065, 1073, 1074, 1066), (1066, 1074, 1075, 1067), (1067, 1075, 1076, 1068), (990, 991, 1069, 1061), (1061, 1069, 1070, 1062), (1062, 1070, 1071, 1063), (1063, 1071, 1072, 1064), (976, 977, 1065, 1057), (1057, 1065, 1066, 1058), (1058, 1066, 1067, 1059), (1059, 1067, 1068, 1060), (989, 990, 1061, 1053), (1053, 1061, 1062, 1054), (1054, 1062, 1063, 1055), (1055, 1063, 1064, 1056), (975, 976, 1057, 1049), (1049, 1057, 1058, 1050), (1050, 1058, 1059, 1051), (1051, 1059, 1060, 1052), (988, 989, 1053, 1045), (1045, 1053, 1054, 1046), (1046, 1054, 1055, 1047), (1047, 1055, 1056, 1048), (974, 975, 1049, 1037), (1037, 1049, 1050, 1038), (1038, 1050, 1051, 1039), (1039, 1051, 1052, 1040), (987, 988, 1045, 1029), (1029, 1045, 1046, 1030), (1030, 1046, 1047, 1031), (1031, 1047, 1048, 1032), (973, 974, 1037, 1044), (1044, 1037, 1038, 1043), (1043, 1038, 1039, 1042), (1042, 1039, 1040, 1041), (986, 987, 1029, 1036), (1036, 1029, 1030, 1035), (1035, 1030, 1031, 1034), (1034, 1031, 1032, 1033), (1157, 1158, 1159, 1160, 1161, 1162, 1163, 1164, 1165, 1166, 1167, 1168, 1169, 1170, 1171, 1172, 1173, 1174, 1175, 1176, 1177, 1178, 1179, 1180, 1181, 1182, 1183, 1184, 1185, 1186, 1187, 1188), (1008, 1009, 1169, 1168), (1022, 1023, 1183, 1182), (1009, 1010, 1170, 1169), (1023, 1024, 1184, 1183), (1010, 1011, 1171, 1170), (997, 998, 1158, 1157), (1024, 1025, 1185, 1184), (1011, 1012, 1172, 1171), (998, 999, 1159, 1158), (1025, 1026, 1186, 1185), (1012, 1013, 1173, 1172), (999, 1000, 1160, 1159), (1026, 1027, 1187, 1186), (1013, 1014, 1174, 1173), (1000, 1001, 1161, 1160), (1027, 1028, 1188, 1187), (1014, 1015, 1175, 1174), (1001, 1002, 1162, 1161), (1028, 997, 1157, 1188), (1015, 1016, 1176, 1175), (1002, 1003, 1163, 1162), (1016, 1017, 1177, 1176), (1003, 1004, 1164, 1163), (1017, 1018, 1178, 1177), (1004, 1005, 1165, 1164), (1018, 1019, 1179, 1178), (1005, 1006, 1166, 1165), (1019, 1020, 1180, 1179), (1006, 1007, 1167, 1166), (1020, 1021, 1181, 1180), (1007, 1008, 1168, 1167), (406, 438, 436, 434, 432, 430, 428, 426, 424, 422, 420, 418, 416, 414, 412, 410, 408), (1490, 1205, 1206, 1495), (1496, 1210, 1211, 1501), (1502, 1190, 1191, 1507), (1508, 1195, 1196, 1513), (1514, 1200, 1201, 1519), (1520, 1203, 1204, 1525), (1526, 1208, 1209, 1531), (1532, 1537, 1213, 1189), (1538, 1193, 1194, 1543), (1544, 1198, 1199, 1549), (1495, 1206, 1207, 1552), (1501, 1211, 1212, 1555), (1507, 1191, 1192, 1558), (1513, 1196, 1197, 1561), (1532, 1189, 1190, 1502), (1525, 1204, 1205, 1490), (1531, 1209, 1210, 1496), (1543, 1194, 1195, 1508), (1549, 1199, 1200, 1514), (1562, 1202, 1203, 1520), (1552, 1207, 1208, 1526), (1537, 1555, 1212, 1213), (1558, 1192, 1193, 1538), (1561, 1197, 1198, 1544), (1202, 1227, 1228, 1203), (1194, 1219, 1220, 1195), (1210, 1235, 1236, 1211), (1203, 1228, 1229, 1204), (1195, 1220, 1221, 1196), (1211, 1236, 1237, 1212), (1204, 1229, 1230, 1205), (1196, 1221, 1222, 1197), (1213, 1212, 1237, 1238), (1189, 1214, 1215, 1190), (1205, 1230, 1231, 1206), (1197, 1222, 1223, 1198), (1189, 1213, 1238, 1214), (1190, 1215, 1216, 1191), (1206, 1231, 1232, 1207), (1198, 1223, 1224, 1199), (1191, 1216, 1217, 1192), (1207, 1232, 1233, 1208), (1199, 1224, 1225, 1200), (1192, 1217, 1218, 1193), (1208, 1233, 1234, 1209), (1200, 1225, 1226, 1201), (1193, 1218, 1219, 1194), (1209, 1234, 1235, 1210), (1214, 1239, 1240, 1215), (1230, 1255, 1256, 1231), (1222, 1247, 1248, 1223), (1215, 1240, 1241, 1216), (1231, 1256, 1257, 1232), (1223, 1248, 1249, 1224), (1216, 1241, 1242, 1217), (1232, 1257, 1258, 1233), (1224, 1249, 1250, 1225), (1217, 1242, 1243, 1218), (1235, 1260, 1261, 1236), (1233, 1258, 1259, 1234), (1225, 1250, 1251, 1226), (1218, 1243, 1244, 1219), (1236, 1261, 1262, 1237), (1234, 1259, 1260, 1235), (1227, 1252, 1253, 1228), (1219, 1244, 1245, 1220), (1238, 1237, 1262, 1263), (1228, 1253, 1254, 1229), (1220, 1245, 1246, 1221), (1214, 1238, 1263, 1239), (1229, 1254, 1255, 1230), (1221, 1246, 1247, 1222), (1252, 1277, 1278, 1253), (1244, 1269, 1270, 1245), (1260, 1285, 1286, 1261), (1253, 1278, 1279, 1254), (1245, 1270, 1271, 1246), (1261, 1286, 1287, 1262), (1254, 1279, 1280, 1255), (1246, 1271, 1272, 1247), (1263, 1262, 1287, 1288), (1239, 1264, 1265, 1240), (1255, 1280, 1281, 1256), (1247, 1272, 1273, 1248), (1239, 1263, 1288, 1264), (1240, 1265, 1266, 1241), (1256, 1281, 1282, 1257), (1248, 1273, 1274, 1249), (1241, 1266, 1267, 1242), (1257, 1282, 1283, 1258), (1249, 1274, 1275, 1250), (1242, 1267, 1268, 1243), (1258, 1283, 1284, 1259), (1250, 1275, 1276, 1251), (1243, 1268, 1269, 1244), (1259, 1284, 1285, 1260), (1264, 1289, 1290, 1265), (1280, 1305, 1306, 1281), (1272, 1297, 1298, 1273), (1264, 1288, 1313, 1289), (1265, 1290, 1291, 1266), (1281, 1306, 1307, 1282), (1273, 1298, 1299, 1274), (1266, 1291, 1292, 1267), (1282, 1307, 1308, 1283), (1274, 1299, 1300, 1275), (1267, 1292, 1293, 1268), (1283, 1308, 1309, 1284), (1275, 1300, 1301, 1276), (1268, 1293, 1294, 1269), (1284, 1309, 1310, 1285), (1277, 1302, 1303, 1278), (1269, 1294, 1295, 1270), (1285, 1310, 1311, 1286), (1278, 1303, 1304, 1279), (1270, 1295, 1296, 1271), (1286, 1311, 1312, 1287), (1279, 1304, 1305, 1280), (1271, 1296, 1297, 1272), (1288, 1287, 1312, 1313), (1300, 1325, 1326, 1301), (1293, 1318, 1319, 1294), (1309, 1334, 1335, 1310), (1302, 1327, 1328, 1303), (1294, 1319, 1320, 1295), (1310, 1335, 1336, 1311), (1303, 1328, 1329, 1304), (1295, 1320, 1321, 1296), (1311, 1336, 1337, 1312), (1304, 1329, 1330, 1305), (1296, 1321, 1322, 1297), (1313, 1312, 1337, 1338), (1289, 1314, 1315, 1290), (1305, 1330, 1331, 1306), (1297, 1322, 1323, 1298), (1289, 1313, 1338, 1314), (1290, 1315, 1316, 1291), (1306, 1331, 1332, 1307), (1298, 1323, 1324, 1299), (1291, 1316, 1317, 1292), (1307, 1332, 1333, 1308), (1299, 1324, 1325, 1300), (1292, 1317, 1318, 1293), (1308, 1333, 1334, 1309), (1336, 1361, 1362, 1337), (1329, 1354, 1355, 1330), (1321, 1346, 1347, 1322), (1338, 1337, 1362, 1363), (1314, 1339, 1340, 1315), (1330, 1355, 1356, 1331), (1322, 1347, 1348, 1323), (1314, 1338, 1363, 1339), (1315, 1340, 1341, 1316), (1331, 1356, 1357, 1332), (1323, 1348, 1349, 1324), (1316, 1341, 1342, 1317), (1332, 1357, 1358, 1333), (1324, 1349, 1350, 1325), (1317, 1342, 1343, 1318), (1333, 1358, 1359, 1334), (1325, 1350, 1351, 1326), (1318, 1343, 1344, 1319), (1334, 1359, 1360, 1335), (1327, 1352, 1353, 1328), (1319, 1344, 1345, 1320), (1335, 1360, 1361, 1336), (1328, 1353, 1354, 1329), (1320, 1345, 1346, 1321), (1348, 1373, 1374, 1349), (1341, 1366, 1367, 1342), (1357, 1382, 1383, 1358), (1349, 1374, 1375, 1350), (1342, 1367, 1368, 1343), (1358, 1383, 1384, 1359), (1350, 1375, 1376, 1351), (1343, 1368, 1369, 1344), (1359, 1384, 1385, 1360), (1352, 1377, 1378, 1353), (1344, 1369, 1370, 1345), (1360, 1385, 1386, 1361), (1353, 1378, 1379, 1354), (1345, 1370, 1371, 1346), (1361, 1386, 1387, 1362), (1354, 1379, 1380, 1355), (1346, 1371, 1372, 1347), (1363, 1362, 1387, 1388), (1339, 1364, 1365, 1340), (1355, 1380, 1381, 1356), (1347, 1372, 1373, 1348), (1339, 1363, 1388, 1364), (1340, 1365, 1366, 1341), (1356, 1381, 1382, 1357), (1377, 1402, 1403, 1378), (1369, 1394, 1395, 1370), (1385, 1410, 1411, 1386), (1378, 1403, 1404, 1379), (1370, 1395, 1396, 1371), (1386, 1411, 1412, 1387), (1379, 1404, 1405, 1380), (1371, 1396, 1397, 1372), (1388, 1387, 1412, 1413), (1364, 1389, 1390, 1365), (1380, 1405, 1406, 1381), (1372, 1397, 1398, 1373), (1364, 1388, 1413, 1389), (1365, 1390, 1391, 1366), (1381, 1406, 1407, 1382), (1373, 1398, 1399, 1374), (1366, 1391, 1392, 1367), (1382, 1407, 1408, 1383), (1374, 1399, 1400, 1375), (1367, 1392, 1393, 1368), (1383, 1408, 1409, 1384), (1375, 1400, 1401, 1376), (1368, 1393, 1394, 1369), (1384, 1409, 1410, 1385), (1413, 1412, 1437, 1438), (1389, 1414, 1415, 1390), (1405, 1430, 1431, 1406), (1397, 1422, 1423, 1398), (1389, 1413, 1438, 1414), (1390, 1415, 1416, 1391), (1406, 1431, 1432, 1407), (1398, 1423, 1424, 1399), (1391, 1416, 1417, 1392), (1407, 1432, 1433, 1408), (1399, 1424, 1425, 1400), (1392, 1417, 1418, 1393), (1408, 1433, 1434, 1409), (1400, 1425, 1426, 1401), (1393, 1418, 1419, 1394), (1409, 1434, 1435, 1410), (1402, 1427, 1428, 1403), (1394, 1419, 1420, 1395), (1410, 1435, 1436, 1411), (1403, 1428, 1429, 1404), (1395, 1420, 1421, 1396), (1411, 1436, 1437, 1412), (1404, 1429, 1430, 1405), (1396, 1421, 1422, 1397), (1424, 1449, 1565, 1425), (1417, 1442, 1443, 1418), (1433, 1458, 1459, 1434), (1425, 1450, 1451, 1426), (1418, 1443, 1444, 1419), (1434, 1459, 1460, 1435), (1427, 1452, 1453, 1428), (1419, 1444, 1445, 1420), (1435, 1460, 1461, 1436), (1428, 1453, 1566), (1420, 1445, 1446, 1421), (1436, 1461, 1462, 1437), (1429, 1454, 1455, 1430), (1421, 1446, 1447, 1422), (1438, 1437, 1462, 1463), (1414, 1439, 1440, 1415), (1430, 1455, 1456, 1431), (1422, 1447, 1448, 1423), (1414, 1438, 1463, 1439), (1415, 1440, 1441, 1416), (1431, 1456, 1457, 1432), (1423, 1448, 1449, 1424), (1416, 1441, 1442, 1417), (1432, 1457, 1458, 1433), (1453, 1478, 1566), (1445, 1470, 1471, 1446), (1461, 1486, 1487, 1462), (1454, 1479, 1480, 1455), (1446, 1471, 1472, 1447), (1463, 1462, 1487, 1488), (1439, 1464, 1465, 1440), (1455, 1480, 1481, 1456), (1447, 1472, 1473, 1448), (1439, 1463, 1488, 1464), (1440, 1465, 1466, 1441), (1456, 1481, 1482, 1457), (1448, 1473, 1474, 1449), (1441, 1466, 1467, 1442), (1457, 1482, 1483, 1458), (1449, 1474, 1475, 1565), (1442, 1467, 1468, 1443), (1458, 1483, 1484, 1459), (1450, 1475, 1476, 1451), (1443, 1468, 1469, 1444), (1459, 1484, 1485, 1460), (1452, 1477, 1478, 1453), (1444, 1469, 1470, 1445), (1460, 1485, 1486, 1461), (1475, 1489, 1476), (406, 1559, 1546, 408), (1559, 1560, 1545, 1546), (1560, 1561, 1544, 1545), (396, 1556, 1540, 398), (1556, 1557, 1539, 1540), (1557, 1558, 1538, 1539), (452, 450, 1553, 1535), (1535, 1553, 1554, 1536), (1536, 1554, 1555, 1537), (440, 1550, 1528, 442), (1550, 1551, 1527, 1528), (1551, 1552, 1526, 1527), (430, 1564, 1522, 432), (1564, 1563, 1521, 1522), (1563, 1562, 1520, 1521), (410, 1547, 1516, 412), (1547, 1548, 1515, 1516), (1548, 1549, 1514, 1515), (400, 1541, 1510, 402), (1541, 1542, 1509, 1510), (1542, 1543, 1508, 1509), (444, 1529, 1498, 446), (1529, 1530, 1497, 1498), (1530, 1531, 1496, 1497), (434, 1523, 1492, 436), (1523, 1524, 1491, 1492), (1524, 1525, 1490, 1491), (390, 1534, 1504, 392), (1534, 1533, 1503, 1504), (1533, 1532, 1502, 1503), (404, 1511, 1559, 406), (1511, 1512, 1560, 1559), (1512, 1513, 1561, 1560), (394, 1505, 1556, 396), (1505, 1506, 1557, 1556), (1506, 1507, 1558, 1557), (448, 1499, 1553, 450), (1499, 1500, 1554, 1553), (1500, 1501, 1555, 1554), (438, 1493, 1550, 440), (1493, 1494, 1551, 1550), (1494, 1495, 1552, 1551), (408, 1546, 1547, 410), (1546, 1545, 1548, 1547), (1545, 1544, 1549, 1548), (398, 1540, 1541, 400), (1540, 1539, 1542, 1541), (1539, 1538, 1543, 1542), (390, 452, 1535, 1534), (1534, 1535, 1536, 1533), (1533, 1536, 1537, 1532), (442, 1528, 1529, 444), (1528, 1527, 1530, 1529), (1527, 1526, 1531, 1530), (432, 1522, 1523, 434), (1522, 1521, 1524, 1523), (1521, 1520, 1525, 1524), (412, 1516, 1517, 414), (1516, 1515, 1518, 1517), (1515, 1514, 1519, 1518), (402, 1510, 1511, 404), (1510, 1509, 1512, 1511), (1509, 1508, 1513, 1512), (392, 1504, 1505, 394), (1504, 1503, 1506, 1505), (1503, 1502, 1507, 1506), (446, 1498, 1499, 448), (1498, 1497, 1500, 1499), (1497, 1496, 1501, 1500), (436, 1492, 1493, 438), (1492, 1491, 1494, 1493), (1491, 1490, 1495, 1494), (1477, 1489, 1478), (1474, 1489, 1475), (1478, 1489, 1479), (1473, 1489, 1474), (1479, 1489, 1480), (1472, 1489, 1473), (1480, 1489, 1481), (1481, 1489, 1482), (1471, 1489, 1472), (1470, 1489, 1471), (1482, 1489, 1483), (1483, 1489, 1484), (1484, 1489, 1485), (1485, 1489, 1486), (1486, 1489, 1487), (1487, 1489, 1488), (1488, 1489, 1464), (1469, 1489, 1470), (1468, 1489, 1469), (1467, 1489, 1468), (1466, 1489, 1467), (1465, 1489, 1466), (1464, 1489, 1465), (1565, 1450, 1425), (1475, 1450, 1565), (1478, 1479, 1454, 1566), (1566, 1454, 1429, 1428), (1451, 1476, 1477, 1452), (1489, 1477, 1476)])
me_sphere_000.materials.append(mat_black_fade)
me_sphere_000.use_remesh_preserve_volume = False
me_sphere_000.use_remesh_preserve_attributes = False
me_sphere_000.use_mirror_vertex_groups = False
me_sphere_000.update()

# ---- objects
ob_lamp = bpy.data.objects.new('Lamp', light_lamp)
ob_camera = bpy.data.objects.new('Camera', cam_camera)
ob_sphere_001 = bpy.data.objects.new('Sphere.001', me_sphere_000)

# ---- transforms, parenting, visibility, modifiers, constraints
ob_lamp.location = (4.076, 1.005, 5.904)
ob_lamp.rotation_euler = (0.6503, 0.05522, 1.866)
ob_lamp.lock_rotations_4d = False
ob_lamp.empty_display_type = 'ARROWS'
ob_lamp.color = (0.0, 0.0, 0.0, 0.0)
ob_lamp.lineart.crease_threshold = 0.0
ob_camera.location = (7.481, -6.508, 5.344)
ob_camera.rotation_euler = (1.109, 0.01082, 0.8149)
ob_camera.lock_rotations_4d = False
ob_camera.empty_display_type = 'ARROWS'
ob_camera.color = (0.0, 0.0, 0.0, 0.0)
ob_camera.display_type = 'WIRE'
ob_camera.lineart.crease_threshold = 0.0
ob_sphere_001.location = (0.0, -0.4652, 5.041)
ob_sphere_001.scale = (1.087, 1.087, 1.087)
ob_sphere_001.lineart.crease_threshold = 0.0
_vg = ob_sphere_001.vertex_groups.new(name='Group')

# ---- collection membership
col_collection_1.objects.link(ob_lamp)
col_collection_1.objects.link(ob_camera)
col_collection_1.objects.link(ob_sphere_001)

# ---- scene / render settings (as saved in the file)
scene.camera = ob_camera
scene.frame_start = 1; scene.frame_end = 250; scene.frame_set(2)
scene.render.engine = 'BLENDER_EEVEE_NEXT'
scene.render.resolution_percentage = 50
scene.render.dither_intensity = 0.0
scene.cycles.use_denoising = False
scene.cycles.samples = 128
scene.cycles.sampling_pattern = 'TABULATED_SOBOL'
scene.cycles.light_sampling_threshold = 0.0
scene.cycles.use_adaptive_sampling = False
scene.cycles.use_light_tree = False
scene.cycles.blur_glossy = 0.0
scene.cycles.sample_clamp_indirect = 0.0
scene.view_settings.view_transform = 'Standard'
bpy.context.view_layer.update()

